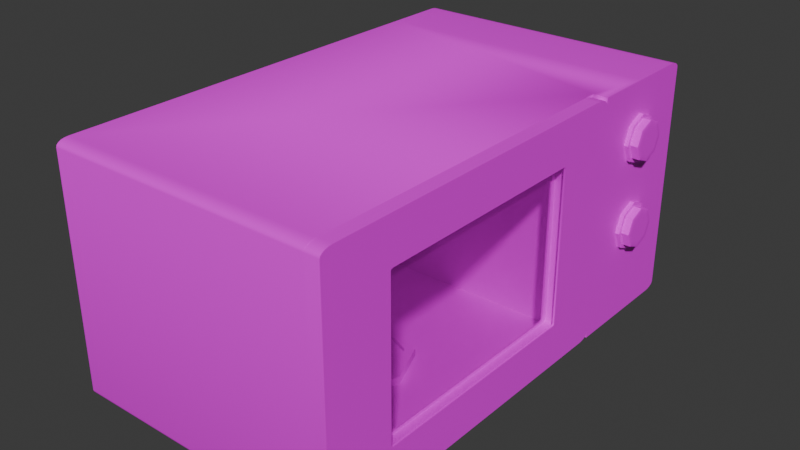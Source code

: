 # Source: microwave.blend  (saved by Blender 4.5.90; exported with 4.5.12 LTS)
import bpy
from mathutils import Matrix  # noqa: F401  (used for matrix-valued properties, if any)

bpy.ops.wm.read_factory_settings(use_empty=True)
scene = bpy.context.scene
scene.name = 'Scene'

# ---- images (referenced by path relative to the original .blend; pixels are not part of the script)
import os
ASSET_DIR = os.environ.get("B2B_ASSET_DIR", "")  # directory of the original .blend (textures are referenced by path, not embedded)
HERE = os.path.dirname(os.path.abspath(__file__))  # packed textures are extracted next to this script under _unpacked/

def load_image(name, relpath, width, height, colorspace="sRGB"):
    """Load a texture the original file referenced (path relative to the .blend, or extracted next to this script)."""
    p = next((c for c in (os.path.join(HERE, relpath), os.path.join(ASSET_DIR, relpath)) if relpath and os.path.exists(c)), "")
    if p:
        img = bpy.data.images.load(p, check_existing=True)
        img.name = name
    else:  # same state as the original file: an image datablock whose file is absent (Cycles renders it pink)
        img = bpy.data.images.new(name, width, height)
        img.source = "FILE"
        img.filepath = "//" + (relpath or name)
    img.colorspace_settings.name = colorspace
    return img
img_white_plastic_png = load_image('white_plastic.png', 'white_plastic.png', 1024, 1024, 'sRGB')
img_black_plastic_png = load_image('black_plastic.png', 'black_plastic.png', 1024, 1024, 'sRGB')

# ---- materials (node trees are filled in below, after node groups)
mat_white_plastic = bpy.data.materials.new('white_plastic')
mat_alpha_black = bpy.data.materials.new('alpha_black')
mat_alpha_black.alpha_threshold = 0.0
mat_alpha_black.roughness = 0.5
mat_alpha_black.line_color = (0.0, 0.0, 0.0, 1.0)
mat_black_plastic = bpy.data.materials.new('black_plastic')

# ---- material node trees
mat_white_plastic.use_nodes = True; mat_white_plastic.node_tree.nodes.clear()
_N = mat_white_plastic.node_tree.nodes; _L = mat_white_plastic.node_tree.links
n0 = _N.new('ShaderNodeBsdfPrincipled'); n0.name = 'Принципиальный BSDF'; n0.location = (-200, 100)
n1 = _N.new('ShaderNodeOutputMaterial'); n1.name = 'Вывод материала'; n1.location = (200, 100)
n2 = _N.new('ShaderNodeTexImage'); n2.name = 'Текстура изображения'; n2.location = (-490, 80)
n2.image = img_white_plastic_png
_L.new(n0.outputs[0], n1.inputs[0])
_L.new(n2.outputs[0], n0.inputs[0])
n1.is_active_output = True
mat_alpha_black.use_nodes = True; mat_alpha_black.node_tree.nodes.clear()
_N = mat_alpha_black.node_tree.nodes; _L = mat_alpha_black.node_tree.links
n0 = _N.new('ShaderNodeOutputMaterial'); n0.name = 'Material Output'; n0.location = (200, 100)
n1 = _N.new('ShaderNodeBsdfPrincipled'); n1.name = 'Principled BSDF'; n1.location = (-200, 100)
n1.inputs[3].default_value = 1.45
n1.inputs[4].default_value = 0.15
n2 = _N.new('ShaderNodeTexImage'); n2.name = 'Текстура изображения'; n2.location = (-490, 80)
n2.image = img_black_plastic_png
_L.new(n1.outputs[0], n0.inputs[0])
_L.new(n2.outputs[0], n1.inputs[0])
n0.is_active_output = True
mat_black_plastic.use_nodes = True; mat_black_plastic.node_tree.nodes.clear()
_N = mat_black_plastic.node_tree.nodes; _L = mat_black_plastic.node_tree.links
n0 = _N.new('ShaderNodeBsdfPrincipled'); n0.name = 'Принципиальный BSDF'; n0.location = (-200, 100)
n1 = _N.new('ShaderNodeOutputMaterial'); n1.name = 'Вывод материала'; n1.location = (200, 100)
n2 = _N.new('ShaderNodeTexImage'); n2.name = 'Текстура изображения'; n2.location = (-490, 80)
n2.image = img_black_plastic_png
_L.new(n0.outputs[0], n1.inputs[0])
_L.new(n2.outputs[0], n0.inputs[0])
n1.is_active_output = True

# ---- world
world_world = bpy.data.worlds.new('World'); scene.world = world_world
world_world.use_nodes = True; world_world.node_tree.nodes.clear()
_N = world_world.node_tree.nodes; _L = world_world.node_tree.links
n0 = _N.new('ShaderNodeOutputWorld'); n0.name = 'World Output'; n0.location = (200, 100)
n1 = _N.new('ShaderNodeBackground'); n1.name = 'Background'; n1.location = (-200, 100)
n1.inputs[0].default_value = (0.05088, 0.05088, 0.05088, 1.0)
_L.new(n1.outputs[0], n0.inputs[0])
n0.is_active_output = True
world_world.color = (0.05088, 0.05088, 0.05088)
world_world.sun_shadow_jitter_overblur = 0.0

# ---- meshes
me_microwave = bpy.data.meshes.new('microwave')
me_microwave.from_pydata([(-0.175, 0.1418, 0.0), (0.175, 0.1418, 0.3), (-0.175, 0.1418, 0.3), (0.175, 0.1418, 0.0), (0.1575, -0.285, 0.2925), (0.1575, -0.285, 0.0075), (0.1575, 0.1268, 0.0075), (0.1575, 0.1268, 0.2925), (0.1575, 0.1418, 0.0), (0.1575, 0.1418, 0.3), (-0.1425, -0.285, 0.2925), (-0.1425, -0.285, 0.0075), (-0.1425, 0.1268, 0.0075), (-0.1425, 0.1268, 0.2925), (0.175, 0.3, 0.2925), (0.175, 0.285, 0.3), (0.175, 0.2993, 0.2948), (0.175, 0.2971, 0.2969), (0.175, 0.2938, 0.2986), (0.175, 0.2896, 0.2996), (0.175, 0.285, 0.0), (0.175, 0.3, 0.0075), (0.175, 0.2896, 0.0003671), (0.175, 0.2938, 0.001432), (0.175, 0.2971, 0.003092), (0.175, 0.2993, 0.005182), (-0.175, 0.285, 0.3), (-0.175, 0.3, 0.2925), (-0.175, 0.2896, 0.2996), (-0.175, 0.2938, 0.2986), (-0.175, 0.2971, 0.2969), (-0.175, 0.2993, 0.2948), (-0.175, 0.3, 0.0075), (-0.175, 0.285, 0.0), (-0.175, 0.2993, 0.005182), (-0.175, 0.2971, 0.003092), (-0.175, 0.2938, 0.001432), (-0.175, 0.2896, 0.0003671), (-0.175, -0.3, 0.2925), (-0.175, -0.285, 0.3), (-0.175, -0.2993, 0.2948), (-0.175, -0.2971, 0.2969), (-0.175, -0.2938, 0.2986), (-0.175, -0.2896, 0.2996), (-0.175, -0.285, 0.0), (-0.175, -0.3, 0.0075), (-0.175, -0.2896, 0.0003671), (-0.175, -0.2938, 0.001432), (-0.175, -0.2971, 0.003092), (-0.175, -0.2993, 0.005182), (0.1575, 0.3, 0.0075), (0.1575, 0.285, 0.0), (0.1575, 0.2993, 0.005182), (0.1575, 0.2971, 0.003092), (0.1575, 0.2938, 0.001432), (0.1575, 0.2896, 0.0003671), (0.1575, 0.3, 0.2925), (0.1575, 0.285, 0.3), (0.1575, 0.2993, 0.2948), (0.1575, 0.2971, 0.2969), (0.1575, 0.2938, 0.2986), (0.1575, 0.2896, 0.2996), (0.1575, -0.3, 0.0075), (0.1575, -0.285, 0.0), (0.1575, -0.2894, 0.005303), (0.1575, -0.2993, 0.005182), (0.1575, -0.2971, 0.003092), (0.1575, -0.2938, 0.001432), (0.1575, -0.2896, 0.0003671), (0.1575, -0.285, 0.3), (0.1575, -0.3, 0.2925), (0.1575, -0.2894, 0.2947), (0.1575, -0.2896, 0.2996), (0.1575, -0.2938, 0.2986), (0.1575, -0.2971, 0.2969), (0.1575, -0.2993, 0.2948), (0.175, 0.2134, 0.3), (0.1575, 0.2134, 0.3), (-0.175, 0.2134, 0.3), (0.175, 0.2134, 0.0), (0.1575, 0.2134, 0.0), (-0.175, 0.2134, 0.0), (-0.001539, -0.004092, 0.0075), (-0.001539, -0.01627, 0.0175), (0.05149, -0.02606, 0.0075), (0.04288, -0.03467, 0.0175), (0.07346, -0.07909, 0.0075), (0.06128, -0.07909, 0.0175), (0.05149, -0.1321, 0.0075), (0.04288, -0.1235, 0.0175), (-0.001539, -0.1541, 0.0075), (-0.001539, -0.1419, 0.0175), (-0.05457, -0.1321, 0.0075), (-0.04596, -0.1235, 0.0175), (-0.07654, -0.07909, 0.0075), (-0.06436, -0.07909, 0.0175), (-0.05457, -0.02606, 0.0075), (-0.04596, -0.03467, 0.0175), (0.05149, -0.02606, 0.0175), (-0.001539, -0.004092, 0.0175), (0.07346, -0.07909, 0.0175), (0.05149, -0.1321, 0.0175), (-0.001539, -0.1541, 0.0175), (-0.05457, -0.1321, 0.0175), (-0.07654, -0.07909, 0.0175), (-0.05457, -0.02606, 0.0175), (0.0314, -0.04615, 0.0125), (-0.001539, -0.0325, 0.0125), (0.04505, -0.07909, 0.0125), (0.0314, -0.112, 0.0125), (-0.001539, -0.1257, 0.0125), (-0.03448, -0.112, 0.0125), (-0.04813, -0.07909, 0.0125), (-0.03448, -0.04615, 0.0125), (0.04288, -0.03467, 0.0125), (-0.001539, -0.01627, 0.0125), (0.06128, -0.07909, 0.0125), (0.04288, -0.1235, 0.0125), (-0.001539, -0.1419, 0.0125), (-0.04596, -0.1235, 0.0125), (-0.06436, -0.07909, 0.0125), (-0.04596, -0.03467, 0.0125), (0.0314, -0.04615, 0.0175), (-0.001539, -0.0325, 0.0175), (0.04505, -0.07909, 0.0175), (0.0314, -0.112, 0.0175), (-0.001539, -0.1257, 0.0175), (-0.03448, -0.112, 0.0175), (-0.04813, -0.07909, 0.0175), (-0.03448, -0.04615, 0.0175), (0.175, 0.2484, 0.23), (0.18, 0.2484, 0.23), (0.175, 0.2396, 0.2088), (0.18, 0.2396, 0.2088), (0.175, 0.2184, 0.2), (0.18, 0.2184, 0.2), (0.175, 0.1972, 0.2088), (0.18, 0.1972, 0.2088), (0.175, 0.1884, 0.23), (0.18, 0.1884, 0.23), (0.175, 0.1972, 0.2512), (0.18, 0.1972, 0.2512), (0.175, 0.2184, 0.26), (0.18, 0.2184, 0.26), (0.175, 0.2396, 0.2512), (0.18, 0.2396, 0.2512), (0.18, 0.2362, 0.2122), (0.18, 0.2435, 0.23), (0.18, 0.2362, 0.2478), (0.18, 0.2184, 0.2551), (0.18, 0.2006, 0.2478), (0.18, 0.1933, 0.23), (0.18, 0.2006, 0.2122), (0.18, 0.2184, 0.2049), (0.19, 0.2293, 0.2191), (0.1892, 0.2362, 0.2122), (0.19, 0.2314, 0.217), (0.1899, 0.2333, 0.2151), (0.1897, 0.2349, 0.2135), (0.1895, 0.2358, 0.2126), (0.1892, 0.2435, 0.23), (0.19, 0.2338, 0.23), (0.1895, 0.2431, 0.23), (0.1897, 0.2417, 0.23), (0.1899, 0.2395, 0.23), (0.19, 0.2368, 0.23), (0.19, 0.2184, 0.2146), (0.1892, 0.2184, 0.2049), (0.19, 0.2184, 0.2116), (0.1899, 0.2184, 0.2089), (0.1897, 0.2184, 0.2067), (0.1895, 0.2184, 0.2053), (0.1892, 0.2362, 0.2478), (0.19, 0.2293, 0.2409), (0.1895, 0.2358, 0.2474), (0.1897, 0.2349, 0.2465), (0.1899, 0.2333, 0.2449), (0.19, 0.2314, 0.243), (0.1892, 0.2184, 0.2551), (0.19, 0.2184, 0.2454), (0.1895, 0.2184, 0.2547), (0.1897, 0.2184, 0.2533), (0.1899, 0.2184, 0.2511), (0.19, 0.2184, 0.2484), (0.1892, 0.2006, 0.2478), (0.19, 0.2075, 0.2409), (0.1895, 0.201, 0.2474), (0.1897, 0.202, 0.2465), (0.1899, 0.2035, 0.2449), (0.19, 0.2054, 0.243), (0.1892, 0.1933, 0.23), (0.19, 0.203, 0.23), (0.1895, 0.1938, 0.23), (0.1897, 0.1951, 0.23), (0.1899, 0.1973, 0.23), (0.19, 0.2, 0.23), (0.1892, 0.2006, 0.2122), (0.19, 0.2075, 0.2191), (0.1895, 0.201, 0.2126), (0.1897, 0.202, 0.2135), (0.1899, 0.2035, 0.2151), (0.19, 0.2054, 0.217), (0.175, 0.2484, 0.12), (0.18, 0.2484, 0.12), (0.175, 0.2396, 0.09879), (0.18, 0.2396, 0.09879), (0.175, 0.2184, 0.09), (0.18, 0.2184, 0.09), (0.175, 0.1972, 0.09879), (0.18, 0.1972, 0.09879), (0.175, 0.1884, 0.12), (0.18, 0.1884, 0.12), (0.175, 0.1972, 0.1412), (0.18, 0.1972, 0.1412), (0.175, 0.2184, 0.15), (0.18, 0.2184, 0.15), (0.175, 0.2396, 0.1412), (0.18, 0.2396, 0.1412), (0.18, 0.2362, 0.1022), (0.18, 0.2435, 0.12), (0.18, 0.2362, 0.1378), (0.18, 0.2184, 0.1451), (0.18, 0.2006, 0.1378), (0.18, 0.1933, 0.12), (0.18, 0.2006, 0.1022), (0.18, 0.2184, 0.09487), (0.19, 0.2293, 0.1091), (0.1892, 0.2362, 0.1022), (0.19, 0.2314, 0.107), (0.1899, 0.2333, 0.1051), (0.1897, 0.2349, 0.1035), (0.1895, 0.2358, 0.1026), (0.1892, 0.2435, 0.12), (0.19, 0.2338, 0.12), (0.1895, 0.2431, 0.12), (0.1897, 0.2417, 0.12), (0.1899, 0.2395, 0.12), (0.19, 0.2368, 0.12), (0.19, 0.2184, 0.1046), (0.1892, 0.2184, 0.09487), (0.19, 0.2184, 0.1016), (0.1899, 0.2184, 0.09889), (0.1897, 0.2184, 0.09673), (0.1895, 0.2184, 0.09535), (0.1892, 0.2362, 0.1378), (0.19, 0.2293, 0.1309), (0.1895, 0.2358, 0.1374), (0.1897, 0.2349, 0.1365), (0.1899, 0.2333, 0.1349), (0.19, 0.2314, 0.133), (0.1892, 0.2184, 0.1451), (0.19, 0.2184, 0.1354), (0.1895, 0.2184, 0.1447), (0.1897, 0.2184, 0.1433), (0.1899, 0.2184, 0.1411), (0.19, 0.2184, 0.1384), (0.1892, 0.2006, 0.1378), (0.19, 0.2075, 0.1309), (0.1895, 0.201, 0.1374), (0.1897, 0.202, 0.1365), (0.1899, 0.2035, 0.1349), (0.19, 0.2054, 0.133), (0.1892, 0.1933, 0.12), (0.19, 0.203, 0.12), (0.1895, 0.1938, 0.12), (0.1897, 0.1951, 0.12), (0.1899, 0.1973, 0.12), (0.19, 0.2, 0.12), (0.1892, 0.2006, 0.1022), (0.19, 0.2075, 0.1091), (0.1895, 0.201, 0.1026), (0.1897, 0.202, 0.1035), (0.1899, 0.2035, 0.1051), (0.19, 0.2054, 0.107)], [], [(1, 9, 8, 3), (8, 9, 2, 0), (6, 7, 13, 12), (7, 6, 8, 9), (12, 13, 10, 11), (4, 5, 11, 10), (7, 4, 10, 13), (5, 6, 12, 11), (62, 65, 64), (65, 66, 64), (66, 67, 64), (67, 68, 64), (68, 63, 64), (69, 72, 71), (72, 73, 71), (73, 74, 71), (74, 75, 71), (75, 70, 71), (51, 33, 37, 55), (55, 37, 36, 54), (54, 36, 35, 53), (53, 35, 34, 52), (52, 34, 32, 50), (69, 39, 43, 72), (72, 43, 42, 73), (73, 42, 41, 74), (74, 41, 40, 75), (75, 40, 38, 70), (57, 15, 19, 61), (61, 19, 18, 60), (60, 18, 17, 59), (59, 17, 16, 58), (58, 16, 14, 56), (20, 51, 55, 22), (22, 55, 54, 23), (23, 54, 53, 24), (24, 53, 52, 25), (25, 52, 50, 21), (44, 63, 68, 46), (46, 68, 67, 47), (47, 67, 66, 48), (48, 66, 65, 49), (49, 65, 62, 45), (26, 57, 61, 28), (28, 61, 60, 29), (29, 60, 59, 30), (30, 59, 58, 31), (31, 58, 56, 27), (79, 76, 1, 3), (50, 56, 14, 21), (76, 77, 9, 1), (79, 3, 8, 80), (32, 27, 56, 50), (0, 2, 78, 26, 28, 29, 30, 31, 27, 32, 34, 35, 36, 37, 33, 81), (78, 2, 9, 77), (81, 80, 8, 0), (44, 46, 47, 48, 49, 45, 38, 40, 41, 42, 43, 39, 2, 0), (62, 70, 38, 45), (9, 2, 39, 69), (0, 8, 63, 44), (6, 5, 64, 63, 8), (5, 4, 71, 70, 62, 64), (4, 7, 9, 69, 71), (26, 78, 77, 57), (15, 57, 77, 76), (33, 51, 80, 81), (20, 79, 80, 51), (14, 16, 17, 18, 19, 15, 76, 79, 20, 22, 23, 24, 25, 21), (82, 99, 98, 84), (84, 98, 100, 86), (86, 100, 101, 88), (88, 101, 102, 90), (90, 102, 103, 92), (92, 103, 104, 94), (93, 91, 118, 119), (94, 104, 105, 96), (96, 105, 99, 82), (82, 84, 86, 88, 90, 92, 94, 96), (83, 85, 98, 99), (85, 87, 100, 98), (87, 89, 101, 100), (89, 91, 102, 101), (91, 93, 103, 102), (93, 95, 104, 103), (95, 97, 105, 104), (97, 83, 99, 105), (109, 108, 124, 125), (89, 87, 116, 117), (85, 83, 115, 114), (83, 97, 121, 115), (95, 93, 119, 120), (91, 89, 117, 118), (87, 85, 114, 116), (97, 95, 120, 121), (107, 106, 114, 115), (106, 108, 116, 114), (108, 109, 117, 116), (109, 110, 118, 117), (110, 111, 119, 118), (111, 112, 120, 119), (112, 113, 121, 120), (113, 107, 115, 121), (122, 123, 129, 128, 127, 126, 125, 124), (106, 107, 123, 122), (107, 113, 129, 123), (112, 111, 127, 128), (110, 109, 125, 126), (108, 106, 122, 124), (113, 112, 128, 129), (111, 110, 126, 127), (130, 131, 133, 132), (132, 133, 135, 134), (134, 135, 137, 136), (136, 137, 139, 138), (138, 139, 141, 140), (140, 141, 143, 142), (142, 143, 145, 144), (144, 145, 131, 130), (130, 132, 134, 136, 138, 140, 142, 144), (133, 131, 147, 146), (131, 145, 148, 147), (145, 143, 149, 148), (143, 141, 150, 149), (141, 139, 151, 150), (139, 137, 152, 151), (137, 135, 153, 152), (135, 133, 146, 153), (155, 160, 162, 159), (159, 162, 163, 158), (158, 163, 164, 157), (157, 164, 165, 156), (156, 165, 161, 154), (167, 155, 159, 171), (171, 159, 158, 170), (170, 158, 157, 169), (169, 157, 156, 168), (168, 156, 154, 166), (160, 172, 174, 162), (162, 174, 175, 163), (163, 175, 176, 164), (164, 176, 177, 165), (165, 177, 173, 161), (172, 178, 180, 174), (174, 180, 181, 175), (175, 181, 182, 176), (176, 182, 183, 177), (177, 183, 179, 173), (178, 184, 186, 180), (180, 186, 187, 181), (181, 187, 188, 182), (182, 188, 189, 183), (183, 189, 185, 179), (184, 190, 192, 186), (186, 192, 193, 187), (187, 193, 194, 188), (188, 194, 195, 189), (189, 195, 191, 185), (190, 196, 198, 192), (192, 198, 199, 193), (193, 199, 200, 194), (194, 200, 201, 195), (195, 201, 197, 191), (196, 167, 171, 198), (198, 171, 170, 199), (199, 170, 169, 200), (200, 169, 168, 201), (201, 168, 166, 197), (154, 161, 173, 179, 185, 191, 197, 166), (153, 146, 155, 167), (146, 147, 160, 155), (147, 148, 172, 160), (152, 153, 167, 196), (148, 149, 178, 172), (149, 150, 184, 178), (150, 151, 190, 184), (151, 152, 196, 190), (202, 203, 205, 204), (204, 205, 207, 206), (206, 207, 209, 208), (208, 209, 211, 210), (210, 211, 213, 212), (212, 213, 215, 214), (214, 215, 217, 216), (216, 217, 203, 202), (202, 204, 206, 208, 210, 212, 214, 216), (205, 203, 219, 218), (203, 217, 220, 219), (217, 215, 221, 220), (215, 213, 222, 221), (213, 211, 223, 222), (211, 209, 224, 223), (209, 207, 225, 224), (207, 205, 218, 225), (227, 232, 234, 231), (231, 234, 235, 230), (230, 235, 236, 229), (229, 236, 237, 228), (228, 237, 233, 226), (239, 227, 231, 243), (243, 231, 230, 242), (242, 230, 229, 241), (241, 229, 228, 240), (240, 228, 226, 238), (232, 244, 246, 234), (234, 246, 247, 235), (235, 247, 248, 236), (236, 248, 249, 237), (237, 249, 245, 233), (244, 250, 252, 246), (246, 252, 253, 247), (247, 253, 254, 248), (248, 254, 255, 249), (249, 255, 251, 245), (250, 256, 258, 252), (252, 258, 259, 253), (253, 259, 260, 254), (254, 260, 261, 255), (255, 261, 257, 251), (256, 262, 264, 258), (258, 264, 265, 259), (259, 265, 266, 260), (260, 266, 267, 261), (261, 267, 263, 257), (262, 268, 270, 264), (264, 270, 271, 265), (265, 271, 272, 266), (266, 272, 273, 267), (267, 273, 269, 263), (268, 239, 243, 270), (270, 243, 242, 271), (271, 242, 241, 272), (272, 241, 240, 273), (273, 240, 238, 269), (226, 233, 245, 251, 257, 263, 269, 238), (225, 218, 227, 239), (218, 219, 232, 227), (219, 220, 244, 232), (224, 225, 239, 268), (220, 221, 250, 244), (221, 222, 256, 250), (222, 223, 262, 256), (223, 224, 268, 262)])
me_microwave.polygons.foreach_set('use_smooth', [1, 1, 1, 1, 1, 1, 1, 1, 1, 1, 1, 1, 1, 1, 1, 1, 1, 1, 1, 1, 1, 1, 1, 1, 1, 1, 1, 1, 1, 1, 1, 1, 1, 1, 1, 1, 1, 1, 1, 1, 1, 1, 1, 1, 1, 1, 1, 1, 1, 1, 1, 1, 1, 1, 1, 1, 1, 1, 1, 1, 1, 1, 1, 1, 1, 1, 1, 1, 1, 1, 1, 1, 1, 1, 1, 1, 1, 1, 1, 1, 1, 1, 1, 1, 1, 1, 1, 1, 1, 1, 1, 1, 1, 1, 1, 1, 1, 1, 1, 1, 1, 1, 1, 1, 1, 1, 1, 1, 1, 1, 0, 0, 0, 0, 0, 0, 0, 0, 0, 0, 0, 0, 0, 0, 0, 0, 0, 0, 0, 0, 0, 0, 0, 0, 0, 0, 0, 0, 0, 0, 0, 0, 0, 0, 0, 0, 0, 0, 0, 0, 0, 0, 0, 0, 0, 0, 0, 0, 0, 0, 0, 0, 0, 0, 0, 0, 0, 0, 0, 0, 0, 0, 0, 0, 0, 0, 0, 0, 0, 0, 0, 0, 0, 0, 0, 0, 0, 0, 0, 0, 0, 0, 0, 0, 0, 0, 0, 0, 0, 0, 0, 0, 0, 0, 0, 0, 0, 0, 0, 0, 0, 0, 0, 0, 0, 0, 0, 0, 0, 0, 0, 0, 0, 0, 0, 0, 0, 0, 0, 0, 0, 0, 0, 0, 0, 0, 0, 0, 0, 0, 0, 0])
_k = set([(0, 44), (0, 81), (1, 3), (1, 9), (1, 76), (2, 39), (2, 78), (3, 8), (3, 79), (4, 5), (4, 7), (4, 10), (5, 6), (5, 11), (6, 7), (6, 12), (7, 13), (8, 63), (9, 69), (10, 11), (10, 13), (11, 12), (12, 13), (14, 16), (14, 21), (15, 19), (15, 76), (16, 17), (17, 18), (18, 19), (20, 22), (20, 79), (21, 25), (22, 23), (23, 24), (24, 25), (26, 28), (26, 78), (27, 31), (27, 32), (28, 29), (29, 30), (30, 31), (32, 34), (33, 37), (33, 81), (34, 35), (35, 36), (36, 37), (38, 40), (38, 45), (39, 43), (40, 41), (41, 42), (42, 43), (44, 46), (45, 49), (46, 47), (47, 48), (48, 49), (62, 65), (62, 70), (63, 68), (65, 66), (66, 67), (67, 68), (69, 72), (70, 75), (72, 73), (73, 74), (74, 75), (82, 84), (82, 96), (83, 85), (83, 97), (84, 86), (85, 87), (86, 88), (87, 89), (88, 90), (89, 91), (90, 92), (91, 93), (92, 94), (93, 95), (94, 96), (95, 97), (98, 99), (98, 100), (99, 105), (100, 101), (101, 102), (102, 103), (103, 104), (104, 105), (106, 107), (106, 108), (107, 113), (108, 109), (109, 110), (110, 111), (111, 112), (112, 113), (114, 115), (114, 116), (115, 121), (116, 117), (117, 118), (118, 119), (119, 120), (120, 121), (122, 123), (122, 124), (123, 129), (124, 125), (125, 126), (126, 127), (127, 128), (128, 129)])
me_microwave.attributes.new('sharp_edge', 'BOOLEAN', 'EDGE').data.foreach_set('value', [ (min(e.vertices), max(e.vertices)) in _k for e in me_microwave.edges])
_uv = me_microwave.uv_layers.new(name='UVMap')
_uv.uv.foreach_set('vector', [0.7132, 0.5339, 0.7132, 0.522, 0.9187, 0.522, 0.9187, 0.5339, 0.9187, 0.522, 0.7132, 0.522, 0.7132, 0.2942, 0.9187, 0.2942, 0.6949, 0.9186, 0.4996, 0.9186, 0.4996, 0.7131, 0.6949, 0.7131, 0.257, 0.7128, 0.4522, 0.7128, 0.4573, 0.7231, 0.2518, 0.7231, 0.9084, 0.2861, 0.7132, 0.2861, 0.7132, 0.004018, 0.9084, 0.004018, 0.2518, 0.7312, 0.4471, 0.7312, 0.4471, 0.9367, 0.2518, 0.9367, 0.7052, 0.4231, 0.7052, 0.7051, 0.4996, 0.7051, 0.4996, 0.4231, 0.2095, 0.4206, 0.2095, 0.7026, 0.004017, 0.7026, 0.004017, 0.4206, 0.4522, 0.4204, 0.4538, 0.4209, 0.4537, 0.4277, 0.4538, 0.4209, 0.4552, 0.4224, 0.4537, 0.4277, 0.4552, 0.4224, 0.4564, 0.4247, 0.4537, 0.4277, 0.4564, 0.4247, 0.4571, 0.4275, 0.4537, 0.4277, 0.4571, 0.4275, 0.4573, 0.4307, 0.4537, 0.4277, 0.2518, 0.4307, 0.2521, 0.4275, 0.2555, 0.4277, 0.2521, 0.4275, 0.2528, 0.4247, 0.2555, 0.4277, 0.2528, 0.4247, 0.2539, 0.4224, 0.2555, 0.4277, 0.2539, 0.4224, 0.2554, 0.4209, 0.2555, 0.4277, 0.2554, 0.4209, 0.257, 0.4204, 0.2555, 0.4277, 0.4796, 0.0139, 0.2518, 0.0139, 0.2518, 0.01072, 0.4796, 0.01072, 0.4796, 0.01072, 0.2518, 0.01072, 0.2518, 0.007835, 0.4796, 0.007835, 0.4796, 0.007835, 0.2518, 0.007835, 0.2518, 0.005524, 0.4796, 0.005524, 0.4796, 0.005524, 0.2518, 0.005524, 0.2518, 0.004017, 0.4796, 0.004017, 0.9116, 0.554, 0.9116, 0.7818, 0.91, 0.7818, 0.91, 0.554, 0.2318, 0.01229, 0.004018, 0.01229, 0.004018, 0.009118, 0.2318, 0.009118, 0.2318, 0.009118, 0.004018, 0.009118, 0.004018, 0.006268, 0.2318, 0.006268, 0.2318, 0.006268, 0.004018, 0.006268, 0.004018, 0.004018, 0.2318, 0.004018, 0.004017, 0.9385, 0.004018, 0.7107, 0.00545, 0.7107, 0.00545, 0.9385, 0.00545, 0.9385, 0.00545, 0.7107, 0.007038, 0.7107, 0.007038, 0.9385, 0.2318, 0.4027, 0.2438, 0.4027, 0.2438, 0.4059, 0.2318, 0.4059, 0.2318, 0.4059, 0.2438, 0.4059, 0.2438, 0.4088, 0.2318, 0.4088, 0.2318, 0.4088, 0.2438, 0.4088, 0.2438, 0.4111, 0.2318, 0.4111, 0.2318, 0.4111, 0.2438, 0.4111, 0.2438, 0.4125, 0.2318, 0.4125, 0.7132, 0.554, 0.7132, 0.542, 0.7148, 0.542, 0.7148, 0.554, 0.4916, 0.0139, 0.4796, 0.0139, 0.4796, 0.01072, 0.4916, 0.01072, 0.4916, 0.01072, 0.4796, 0.01072, 0.4796, 0.007835, 0.4916, 0.007835, 0.4916, 0.007835, 0.4796, 0.007835, 0.4796, 0.005524, 0.4916, 0.005524, 0.4916, 0.005524, 0.4796, 0.005524, 0.4796, 0.004017, 0.4916, 0.004017, 0.9116, 0.542, 0.9116, 0.554, 0.91, 0.554, 0.91, 0.542, 0.2518, 0.4042, 0.4796, 0.4042, 0.4796, 0.4073, 0.2518, 0.4073, 0.2518, 0.4073, 0.4796, 0.4073, 0.4796, 0.4102, 0.2518, 0.4102, 0.2518, 0.4102, 0.4796, 0.4102, 0.4796, 0.4124, 0.2518, 0.4124, 0.2053, 0.7107, 0.2053, 0.9385, 0.2039, 0.9385, 0.2039, 0.7107, 0.2039, 0.7107, 0.2039, 0.9385, 0.2023, 0.9385, 0.2023, 0.7107, 0.004018, 0.4027, 0.2318, 0.4027, 0.2318, 0.4059, 0.004018, 0.4059, 0.004018, 0.4059, 0.2318, 0.4059, 0.2318, 0.4088, 0.004018, 0.4088, 0.004018, 0.4088, 0.2318, 0.4088, 0.2318, 0.4111, 0.004018, 0.4111, 0.004018, 0.4111, 0.2318, 0.4111, 0.2318, 0.4125, 0.004018, 0.4125, 0.7132, 0.7818, 0.7132, 0.554, 0.7148, 0.554, 0.7148, 0.7818, 0.7725, 0.9953, 0.7725, 0.7898, 0.8216, 0.7898, 0.8216, 0.9953, 0.91, 0.554, 0.7148, 0.554, 0.7148, 0.542, 0.91, 0.542, 0.2438, 0.3537, 0.2318, 0.3537, 0.2318, 0.3046, 0.2438, 0.3046, 0.4916, 0.06292, 0.4916, 0.1119, 0.4796, 0.1119, 0.4796, 0.06292, 0.91, 0.7818, 0.7148, 0.7818, 0.7148, 0.554, 0.91, 0.554, 0.7052, 0.1124, 0.4996, 0.1124, 0.4996, 0.06334, 0.4996, 0.01429, 0.4999, 0.01112, 0.5006, 0.008253, 0.5018, 0.00598, 0.5032, 0.00452, 0.5048, 0.004018, 0.7, 0.004018, 0.7016, 0.00452, 0.703, 0.00598, 0.7042, 0.008253, 0.7049, 0.01112, 0.7052, 0.01429, 0.7052, 0.06334, 0.004018, 0.3537, 0.004018, 0.3046, 0.2318, 0.3046, 0.2318, 0.3537, 0.2518, 0.06292, 0.4796, 0.06292, 0.4796, 0.1119, 0.2518, 0.1119, 0.7052, 0.4048, 0.7049, 0.408, 0.7042, 0.4108, 0.703, 0.4131, 0.7016, 0.4146, 0.7, 0.4151, 0.5048, 0.4151, 0.5032, 0.4146, 0.5018, 0.4131, 0.5006, 0.4108, 0.4999, 0.408, 0.4996, 0.4048, 0.4996, 0.1124, 0.7052, 0.1124, 0.2023, 0.9385, 0.007038, 0.9385, 0.007038, 0.7107, 0.2023, 0.7107, 0.2318, 0.3046, 0.004018, 0.3046, 0.004018, 0.01229, 0.2318, 0.01229, 0.2518, 0.1119, 0.4796, 0.1119, 0.4796, 0.4042, 0.2518, 0.4042, 0.4522, 0.7128, 0.4522, 0.4307, 0.4537, 0.4277, 0.4573, 0.4307, 0.4573, 0.7231, 0.4522, 0.4307, 0.257, 0.4307, 0.2555, 0.4277, 0.257, 0.4204, 0.4522, 0.4204, 0.4537, 0.4277, 0.257, 0.4307, 0.257, 0.7128, 0.2518, 0.7231, 0.2518, 0.4307, 0.2555, 0.4277, 0.004018, 0.4027, 0.004018, 0.3537, 0.2318, 0.3537, 0.2318, 0.4027, 0.2438, 0.4027, 0.2318, 0.4027, 0.2318, 0.3537, 0.2438, 0.3537, 0.2518, 0.0139, 0.4796, 0.0139, 0.4796, 0.06292, 0.2518, 0.06292, 0.4916, 0.0139, 0.4916, 0.06292, 0.4796, 0.06292, 0.4796, 0.0139, 0.7132, 0.7949, 0.7137, 0.7933, 0.7152, 0.7919, 0.7174, 0.7908, 0.7203, 0.79, 0.7235, 0.7898, 0.7725, 0.7898, 0.7725, 0.9953, 0.7235, 0.9953, 0.7203, 0.9951, 0.7174, 0.9943, 0.7152, 0.9932, 0.7137, 0.9918, 0.7132, 0.9902, 0.2176, 0.4569, 0.2244, 0.4569, 0.2244, 0.4932, 0.2176, 0.4932, 0.4722, 0.4931, 0.4654, 0.4931, 0.4654, 0.4568, 0.4722, 0.4568, 0.4722, 0.4568, 0.4654, 0.4568, 0.4654, 0.4204, 0.4722, 0.4204, 0.2325, 0.4206, 0.2393, 0.4206, 0.2393, 0.4569, 0.2325, 0.4569, 0.2325, 0.4569, 0.2393, 0.4569, 0.2393, 0.4932, 0.2325, 0.4932, 0.4871, 0.4931, 0.4803, 0.4931, 0.4803, 0.4568, 0.4871, 0.4568, 0.4803, 0.562, 0.4803, 0.5316, 0.4837, 0.5316, 0.4837, 0.562, 0.4871, 0.4568, 0.4803, 0.4568, 0.4803, 0.4204, 0.4871, 0.4204, 0.2176, 0.4206, 0.2244, 0.4206, 0.2244, 0.4569, 0.2176, 0.4569, 0.8296, 0.9206, 0.8574, 0.8928, 0.8967, 0.8928, 0.9245, 0.9206, 0.9245, 0.9599, 0.8967, 0.9877, 0.8574, 0.9877, 0.8296, 0.9599, 0.8373, 0.8537, 0.8606, 0.877, 0.8574, 0.8847, 0.8296, 0.8569, 0.8606, 0.877, 0.8935, 0.877, 0.8967, 0.8847, 0.8574, 0.8847, 0.8935, 0.877, 0.9168, 0.8537, 0.9245, 0.8569, 0.8967, 0.8847, 0.9168, 0.8537, 0.9168, 0.8208, 0.9245, 0.8176, 0.9245, 0.8569, 0.9168, 0.8208, 0.8935, 0.7975, 0.8967, 0.7898, 0.9245, 0.8176, 0.8935, 0.7975, 0.8606, 0.7975, 0.8574, 0.7898, 0.8967, 0.7898, 0.8606, 0.7975, 0.8373, 0.8208, 0.8296, 0.8176, 0.8574, 0.7898, 0.8373, 0.8208, 0.8373, 0.8537, 0.8296, 0.8569, 0.8296, 0.8176, 0.4722, 0.57, 0.4722, 0.5926, 0.4688, 0.5926, 0.4688, 0.57, 0.2359, 0.5621, 0.2359, 0.5317, 0.2393, 0.5317, 0.2393, 0.5621, 0.4688, 0.562, 0.4688, 0.5316, 0.4722, 0.5316, 0.4722, 0.562, 0.4688, 0.5316, 0.4688, 0.5011, 0.4722, 0.5011, 0.4722, 0.5316, 0.2278, 0.5317, 0.2278, 0.5621, 0.2244, 0.5621, 0.2244, 0.5317, 0.4803, 0.5316, 0.4803, 0.5011, 0.4837, 0.5011, 0.4837, 0.5316, 0.2359, 0.5317, 0.2359, 0.5013, 0.2393, 0.5013, 0.2393, 0.5317, 0.2278, 0.5013, 0.2278, 0.5317, 0.2244, 0.5317, 0.2244, 0.5013, 0.9267, 0.05599, 0.944, 0.07326, 0.9398, 0.08354, 0.9165, 0.06025, 0.944, 0.07326, 0.9684, 0.07326, 0.9727, 0.08354, 0.9398, 0.08354, 0.9684, 0.07326, 0.9857, 0.05599, 0.996, 0.06025, 0.9727, 0.08354, 0.9857, 0.05599, 0.9857, 0.03157, 0.996, 0.02731, 0.996, 0.06025, 0.9857, 0.03157, 0.9684, 0.01429, 0.9727, 0.004018, 0.996, 0.02731, 0.9684, 0.01429, 0.944, 0.01429, 0.9398, 0.004018, 0.9727, 0.004018, 0.944, 0.01429, 0.9267, 0.03157, 0.9165, 0.02731, 0.9398, 0.004018, 0.9267, 0.03157, 0.9267, 0.05599, 0.9165, 0.06025, 0.9165, 0.02731, 0.9337, 0.1505, 0.9165, 0.1333, 0.9165, 0.1088, 0.9337, 0.09157, 0.9582, 0.09158, 0.9754, 0.1089, 0.9754, 0.1333, 0.9582, 0.1505, 0.4837, 0.57, 0.4837, 0.5926, 0.4803, 0.5926, 0.4803, 0.57, 0.4837, 0.5926, 0.4837, 0.6152, 0.4803, 0.6152, 0.4803, 0.5926, 0.2278, 0.5927, 0.2278, 0.6153, 0.2244, 0.6153, 0.2244, 0.5927, 0.2393, 0.5927, 0.2393, 0.6153, 0.2359, 0.6153, 0.2359, 0.5927, 0.4722, 0.5926, 0.4722, 0.6152, 0.4688, 0.6152, 0.4688, 0.5926, 0.2278, 0.5702, 0.2278, 0.5927, 0.2244, 0.5927, 0.2244, 0.5702, 0.2393, 0.5702, 0.2393, 0.5927, 0.2359, 0.5927, 0.2359, 0.5702, 0.2273, 0.7026, 0.2308, 0.7026, 0.2308, 0.7172, 0.2273, 0.7172, 0.2388, 0.7346, 0.2422, 0.7346, 0.2422, 0.7494, 0.2388, 0.7494, 0.2388, 0.7494, 0.2422, 0.7494, 0.2422, 0.7637, 0.2388, 0.7637, 0.2422, 0.6524, 0.2388, 0.6524, 0.2388, 0.6379, 0.2422, 0.6379, 0.2422, 0.6379, 0.2388, 0.6379, 0.2388, 0.6233, 0.2422, 0.6233, 0.2133, 0.7107, 0.2168, 0.7107, 0.2168, 0.7251, 0.2133, 0.7251, 0.2133, 0.7251, 0.2168, 0.7251, 0.2168, 0.7397, 0.2133, 0.7397, 0.2273, 0.6881, 0.2308, 0.6881, 0.2308, 0.7026, 0.2273, 0.7026, 0.9576, 0.6148, 0.9465, 0.626, 0.9308, 0.626, 0.9196, 0.6148, 0.9196, 0.5991, 0.9308, 0.588, 0.9465, 0.588, 0.9576, 0.5991, 0.9225, 0.2428, 0.9165, 0.2283, 0.9198, 0.2283, 0.9248, 0.2404, 0.9165, 0.2283, 0.9225, 0.2137, 0.9248, 0.2161, 0.9198, 0.2283, 0.9225, 0.2137, 0.937, 0.2077, 0.937, 0.2111, 0.9248, 0.2161, 0.937, 0.2077, 0.9516, 0.2137, 0.9492, 0.2161, 0.937, 0.2111, 0.9516, 0.2137, 0.9576, 0.2283, 0.9542, 0.2283, 0.9492, 0.2161, 0.9576, 0.2283, 0.9516, 0.2428, 0.9492, 0.2404, 0.9542, 0.2283, 0.9516, 0.2428, 0.937, 0.2488, 0.937, 0.2455, 0.9492, 0.2404, 0.937, 0.2488, 0.9225, 0.2428, 0.9248, 0.2404, 0.937, 0.2455, 0.4601, 0.7787, 0.4723, 0.7736, 0.4723, 0.7739, 0.4604, 0.7789, 0.4604, 0.7789, 0.4723, 0.7739, 0.4723, 0.7749, 0.461, 0.7796, 0.461, 0.7796, 0.4723, 0.7749, 0.4723, 0.7764, 0.4621, 0.7806, 0.4621, 0.7806, 0.4723, 0.7764, 0.4723, 0.7782, 0.4634, 0.7819, 0.4634, 0.7819, 0.4723, 0.7782, 0.4723, 0.7803, 0.4649, 0.7834, 0.4551, 0.7908, 0.4601, 0.7787, 0.4604, 0.7789, 0.4554, 0.7908, 0.4554, 0.7908, 0.4604, 0.7789, 0.461, 0.7796, 0.4564, 0.7908, 0.4564, 0.7908, 0.461, 0.7796, 0.4621, 0.7806, 0.4579, 0.7908, 0.4579, 0.7908, 0.4621, 0.7806, 0.4634, 0.7819, 0.4597, 0.7908, 0.4597, 0.7908, 0.4634, 0.7819, 0.4649, 0.7834, 0.4618, 0.7908, 0.4723, 0.7736, 0.4845, 0.7787, 0.4843, 0.7789, 0.4723, 0.7739, 0.4723, 0.7739, 0.4843, 0.7789, 0.4836, 0.7796, 0.4723, 0.7749, 0.4723, 0.7749, 0.4836, 0.7796, 0.4825, 0.7806, 0.4723, 0.7764, 0.4723, 0.7764, 0.4825, 0.7806, 0.4812, 0.7819, 0.4723, 0.7782, 0.4723, 0.7782, 0.4812, 0.7819, 0.4798, 0.7834, 0.4723, 0.7803, 0.4845, 0.7787, 0.4895, 0.7908, 0.4892, 0.7908, 0.4843, 0.7789, 0.4843, 0.7789, 0.4892, 0.7908, 0.4883, 0.7908, 0.4836, 0.7796, 0.4836, 0.7796, 0.4883, 0.7908, 0.4868, 0.7908, 0.4825, 0.7806, 0.4825, 0.7806, 0.4868, 0.7908, 0.4849, 0.7908, 0.4812, 0.7819, 0.4812, 0.7819, 0.4849, 0.7908, 0.4829, 0.7908, 0.4798, 0.7834, 0.4895, 0.7908, 0.4845, 0.803, 0.4843, 0.8028, 0.4892, 0.7908, 0.4892, 0.7908, 0.4843, 0.8028, 0.4836, 0.8021, 0.4883, 0.7908, 0.4883, 0.7908, 0.4836, 0.8021, 0.4825, 0.8011, 0.4868, 0.7908, 0.4868, 0.7908, 0.4825, 0.8011, 0.4812, 0.7997, 0.4849, 0.7908, 0.4849, 0.7908, 0.4812, 0.7997, 0.4798, 0.7983, 0.4829, 0.7908, 0.4845, 0.803, 0.4723, 0.808, 0.4723, 0.8077, 0.4843, 0.8028, 0.4843, 0.8028, 0.4723, 0.8077, 0.4723, 0.8068, 0.4836, 0.8021, 0.4836, 0.8021, 0.4723, 0.8068, 0.4723, 0.8053, 0.4825, 0.8011, 0.4825, 0.8011, 0.4723, 0.8053, 0.4723, 0.8034, 0.4812, 0.7997, 0.4812, 0.7997, 0.4723, 0.8034, 0.4723, 0.8014, 0.4798, 0.7983, 0.4723, 0.808, 0.4601, 0.803, 0.4604, 0.8028, 0.4723, 0.8077, 0.4723, 0.8077, 0.4604, 0.8028, 0.461, 0.8021, 0.4723, 0.8068, 0.4723, 0.8068, 0.461, 0.8021, 0.4621, 0.8011, 0.4723, 0.8053, 0.4723, 0.8053, 0.4621, 0.8011, 0.4634, 0.7997, 0.4723, 0.8034, 0.4723, 0.8034, 0.4634, 0.7997, 0.4649, 0.7983, 0.4723, 0.8014, 0.4601, 0.803, 0.4551, 0.7908, 0.4554, 0.7908, 0.4604, 0.8028, 0.4604, 0.8028, 0.4554, 0.7908, 0.4564, 0.7908, 0.461, 0.8021, 0.461, 0.8021, 0.4564, 0.7908, 0.4579, 0.7908, 0.4621, 0.8011, 0.4621, 0.8011, 0.4579, 0.7908, 0.4597, 0.7908, 0.4634, 0.7997, 0.4634, 0.7997, 0.4597, 0.7908, 0.4618, 0.7908, 0.4649, 0.7983, 0.4649, 0.7834, 0.4723, 0.7803, 0.4798, 0.7834, 0.4829, 0.7908, 0.4798, 0.7983, 0.4723, 0.8014, 0.4649, 0.7983, 0.4618, 0.7908, 0.4688, 0.7003, 0.4688, 0.688, 0.4751, 0.688, 0.4751, 0.7003, 0.2244, 0.6477, 0.2244, 0.6355, 0.2308, 0.6355, 0.2308, 0.6477, 0.2244, 0.6355, 0.2244, 0.6233, 0.2308, 0.6233, 0.2308, 0.6355, 0.4688, 0.7123, 0.4688, 0.7003, 0.4751, 0.7003, 0.4751, 0.7123, 0.4688, 0.6799, 0.4688, 0.6677, 0.4751, 0.6677, 0.4751, 0.6799, 0.4688, 0.6677, 0.4688, 0.6556, 0.4751, 0.6556, 0.4751, 0.6677, 0.4895, 0.6556, 0.4895, 0.6678, 0.4832, 0.6678, 0.4832, 0.6556, 0.4895, 0.6678, 0.4895, 0.6799, 0.4832, 0.6799, 0.4832, 0.6678, 0.2388, 0.675, 0.2422, 0.675, 0.2422, 0.6895, 0.2388, 0.6895, 0.2133, 0.7478, 0.2168, 0.7478, 0.2168, 0.7625, 0.2133, 0.7625, 0.2133, 0.7625, 0.2168, 0.7625, 0.2168, 0.7768, 0.2133, 0.7768, 0.2422, 0.7266, 0.2388, 0.7266, 0.2388, 0.7121, 0.2422, 0.7121, 0.2422, 0.7121, 0.2388, 0.7121, 0.2388, 0.6975, 0.2422, 0.6975, 0.2273, 0.7252, 0.2308, 0.7252, 0.2308, 0.7396, 0.2273, 0.7396, 0.2273, 0.7396, 0.2308, 0.7396, 0.2308, 0.7543, 0.2273, 0.7543, 0.2388, 0.6604, 0.2422, 0.6604, 0.2422, 0.675, 0.2388, 0.675, 0.9576, 0.5688, 0.9465, 0.58, 0.9308, 0.58, 0.9196, 0.5688, 0.9196, 0.5531, 0.9308, 0.542, 0.9465, 0.542, 0.9576, 0.5531, 0.9225, 0.1937, 0.9165, 0.1791, 0.9198, 0.1791, 0.9248, 0.1913, 0.9165, 0.1791, 0.9225, 0.1646, 0.9248, 0.167, 0.9198, 0.1791, 0.9225, 0.1646, 0.937, 0.1586, 0.937, 0.1619, 0.9248, 0.167, 0.937, 0.1586, 0.9516, 0.1646, 0.9492, 0.167, 0.937, 0.1619, 0.9516, 0.1646, 0.9576, 0.1791, 0.9542, 0.1791, 0.9492, 0.167, 0.9576, 0.1791, 0.9516, 0.1937, 0.9492, 0.1913, 0.9542, 0.1791, 0.9516, 0.1937, 0.937, 0.1997, 0.937, 0.1963, 0.9492, 0.1913, 0.937, 0.1997, 0.9225, 0.1937, 0.9248, 0.1913, 0.937, 0.1963, 0.4601, 0.7362, 0.4723, 0.7312, 0.4723, 0.7315, 0.4604, 0.7364, 0.4604, 0.7364, 0.4723, 0.7315, 0.4723, 0.7324, 0.461, 0.7371, 0.461, 0.7371, 0.4723, 0.7324, 0.4723, 0.7339, 0.4621, 0.7381, 0.4621, 0.7381, 0.4723, 0.7339, 0.4723, 0.7358, 0.4634, 0.7395, 0.4634, 0.7395, 0.4723, 0.7358, 0.4723, 0.7378, 0.4649, 0.7409, 0.4551, 0.7484, 0.4601, 0.7362, 0.4604, 0.7364, 0.4554, 0.7484, 0.4554, 0.7484, 0.4604, 0.7364, 0.461, 0.7371, 0.4564, 0.7484, 0.4564, 0.7484, 0.461, 0.7371, 0.4621, 0.7381, 0.4579, 0.7484, 0.4579, 0.7484, 0.4621, 0.7381, 0.4634, 0.7395, 0.4597, 0.7484, 0.4597, 0.7484, 0.4634, 0.7395, 0.4649, 0.7409, 0.4618, 0.7484, 0.4723, 0.7312, 0.4845, 0.7362, 0.4843, 0.7364, 0.4723, 0.7315, 0.4723, 0.7315, 0.4843, 0.7364, 0.4836, 0.7371, 0.4723, 0.7324, 0.4723, 0.7324, 0.4836, 0.7371, 0.4825, 0.7381, 0.4723, 0.7339, 0.4723, 0.7339, 0.4825, 0.7381, 0.4812, 0.7395, 0.4723, 0.7358, 0.4723, 0.7358, 0.4812, 0.7395, 0.4798, 0.7409, 0.4723, 0.7378, 0.4845, 0.7362, 0.4895, 0.7484, 0.4892, 0.7484, 0.4843, 0.7364, 0.4843, 0.7364, 0.4892, 0.7484, 0.4883, 0.7484, 0.4836, 0.7371, 0.4836, 0.7371, 0.4883, 0.7484, 0.4868, 0.7484, 0.4825, 0.7381, 0.4825, 0.7381, 0.4868, 0.7484, 0.4849, 0.7484, 0.4812, 0.7395, 0.4812, 0.7395, 0.4849, 0.7484, 0.4829, 0.7484, 0.4798, 0.7409, 0.4895, 0.7484, 0.4845, 0.7605, 0.4843, 0.7603, 0.4892, 0.7484, 0.4892, 0.7484, 0.4843, 0.7603, 0.4836, 0.7596, 0.4883, 0.7484, 0.4883, 0.7484, 0.4836, 0.7596, 0.4825, 0.7586, 0.4868, 0.7484, 0.4868, 0.7484, 0.4825, 0.7586, 0.4812, 0.7573, 0.4849, 0.7484, 0.4849, 0.7484, 0.4812, 0.7573, 0.4798, 0.7558, 0.4829, 0.7484, 0.4845, 0.7605, 0.4723, 0.7656, 0.4723, 0.7653, 0.4843, 0.7603, 0.4843, 0.7603, 0.4723, 0.7653, 0.4723, 0.7643, 0.4836, 0.7596, 0.4836, 0.7596, 0.4723, 0.7643, 0.4723, 0.7628, 0.4825, 0.7586, 0.4825, 0.7586, 0.4723, 0.7628, 0.4723, 0.761, 0.4812, 0.7573, 0.4812, 0.7573, 0.4723, 0.761, 0.4723, 0.7589, 0.4798, 0.7558, 0.4723, 0.7656, 0.4601, 0.7605, 0.4604, 0.7603, 0.4723, 0.7653, 0.4723, 0.7653, 0.4604, 0.7603, 0.461, 0.7596, 0.4723, 0.7643, 0.4723, 0.7643, 0.461, 0.7596, 0.4621, 0.7586, 0.4723, 0.7628, 0.4723, 0.7628, 0.4621, 0.7586, 0.4634, 0.7573, 0.4723, 0.761, 0.4723, 0.761, 0.4634, 0.7573, 0.4649, 0.7558, 0.4723, 0.7589, 0.4601, 0.7605, 0.4551, 0.7484, 0.4554, 0.7484, 0.4604, 0.7603, 0.4604, 0.7603, 0.4554, 0.7484, 0.4564, 0.7484, 0.461, 0.7596, 0.461, 0.7596, 0.4564, 0.7484, 0.4579, 0.7484, 0.4621, 0.7586, 0.4621, 0.7586, 0.4579, 0.7484, 0.4597, 0.7484, 0.4634, 0.7573, 0.4634, 0.7573, 0.4597, 0.7484, 0.4618, 0.7484, 0.4649, 0.7558, 0.4649, 0.7409, 0.4723, 0.7378, 0.4798, 0.7409, 0.4829, 0.7484, 0.4798, 0.7558, 0.4723, 0.7589, 0.4649, 0.7558, 0.4618, 0.7484, 0.4832, 0.7003, 0.4832, 0.688, 0.4895, 0.688, 0.4895, 0.7003, 0.4688, 0.6476, 0.4688, 0.6354, 0.4751, 0.6354, 0.4751, 0.6476, 0.4688, 0.6354, 0.4688, 0.6232, 0.4751, 0.6232, 0.4751, 0.6354, 0.4832, 0.7123, 0.4832, 0.7003, 0.4895, 0.7003, 0.4895, 0.7123, 0.2244, 0.6801, 0.2244, 0.6678, 0.2308, 0.6678, 0.2308, 0.6801, 0.2244, 0.6678, 0.2244, 0.6557, 0.2308, 0.6557, 0.2308, 0.6678, 0.4895, 0.6232, 0.4895, 0.6354, 0.4832, 0.6354, 0.4832, 0.6232, 0.4895, 0.6354, 0.4895, 0.6476, 0.4832, 0.6476, 0.4832, 0.6354])
me_microwave.materials.append(mat_white_plastic)
me_microwave.use_mirror_vertex_groups = False
me_microwave.auto_texspace = False
me_microwave.update()
me_door = bpy.data.meshes.new('door')
me_door.from_pydata([(0.1, 0.05, 1.0), (0.1, 0.0, 0.95), (0.1, 0.03455, 0.9976), (0.1, 0.02061, 0.9905), (0.1, 0.009549, 0.9794), (0.1, 0.002447, 0.9655), (0.1, 0.0, -0.95), (0.1, 0.05, -1.0), (0.1, 0.002447, -0.9655), (0.1, 0.009549, -0.9794), (0.1, 0.02061, -0.9905), (0.1, 0.03455, -0.9976), (-5.96e-08, 0.0, 0.95), (-5.96e-08, 0.05, 1.0), (-5.96e-08, 0.002447, 0.9655), (-5.96e-08, 0.009549, 0.9794), (-5.96e-08, 0.02061, 0.9905), (-5.96e-08, 0.03455, 0.9976), (-5.96e-08, 0.05, -1.0), (-5.96e-08, 0.0, -0.95), (-5.96e-08, 0.03455, -0.9976), (-5.96e-08, 0.02061, -0.9905), (-5.96e-08, 0.009549, -0.9794), (-5.96e-08, 0.002447, -0.9655), (0.1, 1.367, 0.95), (0.1, 1.317, 1.0), (0.1, 1.365, 0.9629), (0.1, 1.36, 0.975), (0.1, 1.352, 0.9854), (0.1, 1.342, 0.9933), (0.1, 1.33, 0.9983), (0.1, 1.317, -1.0), (0.1, 1.367, -0.95), (0.1, 1.33, -0.9983), (0.1, 1.342, -0.9933), (0.1, 1.352, -0.9854), (0.1, 1.36, -0.975), (0.1, 1.365, -0.9629), (-5.96e-08, 1.367, -0.95), (-5.96e-08, 1.317, -1.0), (-5.96e-08, 1.365, -0.9629), (-5.96e-08, 1.36, -0.975), (-5.96e-08, 1.352, -0.9854), (-5.96e-08, 1.342, -0.9933), (-5.96e-08, 1.33, -0.9983), (-5.96e-08, 1.317, 1.0), (-5.96e-08, 1.367, 0.95), (-5.96e-08, 1.33, 0.9983), (-5.96e-08, 1.342, 0.9933), (-5.96e-08, 1.352, 0.9854), (-5.96e-08, 1.36, 0.975), (-5.96e-08, 1.365, 0.9629), (0.1, 1.141, -0.686), (0.1, 1.147, -0.6852), (0.1, 1.152, -0.6831), (0.1, 1.157, -0.6798), (0.1, 1.16, -0.6754), (0.1, 1.162, -0.6704), (0.1, 1.163, -0.6641), (0.1, 1.163, 0.6641), (0.1, 1.162, 0.6704), (0.1, 1.16, 0.6754), (0.1, 1.157, 0.6798), (0.1, 1.152, 0.6831), (0.1, 1.147, 0.6852), (0.1, 1.141, 0.686), (0.1, 0.2562, 0.686), (0.1, 0.2486, 0.6848), (0.1, 0.2428, 0.6818), (0.1, 0.2382, 0.6772), (0.1, 0.2353, 0.6714), (0.1, 0.2341, 0.6639), (0.1, 0.2341, -0.6639), (0.1, 0.2353, -0.6714), (0.1, 0.2382, -0.6772), (0.1, 0.2428, -0.6818), (0.1, 0.2486, -0.6848), (0.1, 0.2562, -0.686), (-4.172e-08, 0.2562, -0.686), (-4.172e-08, 0.2486, -0.6848), (-4.172e-08, 0.2428, -0.6818), (-4.172e-08, 0.2382, -0.6772), (-4.172e-08, 0.2353, -0.6714), (-4.172e-08, 0.2341, -0.6639), (-4.172e-08, 0.2341, 0.6639), (-4.172e-08, 0.2353, 0.6714), (-4.172e-08, 0.2382, 0.6772), (-4.172e-08, 0.2428, 0.6818), (-4.172e-08, 0.2486, 0.6848), (-4.172e-08, 0.2562, 0.686), (-4.172e-08, 1.141, 0.686), (-4.172e-08, 1.147, 0.6852), (-4.172e-08, 1.152, 0.6831), (-4.172e-08, 1.156, 0.6798), (-4.172e-08, 1.16, 0.6754), (-4.172e-08, 1.162, 0.6704), (-4.172e-08, 1.163, 0.6641), (-4.172e-08, 1.163, -0.6641), (-4.172e-08, 1.162, -0.6704), (-4.172e-08, 1.16, -0.6754), (-4.172e-08, 1.156, -0.6798), (-4.172e-08, 1.152, -0.6831), (-4.172e-08, 1.147, -0.6852), (-4.172e-08, 1.141, -0.686), (0.1, 1.12, -0.6422), (0.1, 1.124, -0.6417), (0.1, 1.126, -0.6406), (0.1, 1.129, -0.639), (0.1, 1.13, -0.6369), (0.1, 1.131, -0.6344), (0.1, 1.132, -0.6303), (0.1, 1.132, 0.6303), (0.1, 1.131, 0.6344), (0.1, 1.13, 0.6369), (0.1, 1.129, 0.639), (0.1, 1.126, 0.6406), (0.1, 1.124, 0.6417), (0.1, 1.12, 0.6422), (0.1, 0.2808, 0.6422), (0.1, 0.2758, 0.6414), (0.1, 0.273, 0.64), (0.1, 0.2707, 0.6377), (0.1, 0.2693, 0.6349), (0.1, 0.2685, 0.63), (0.1, 0.2685, -0.63), (0.1, 0.2693, -0.6349), (0.1, 0.2707, -0.6377), (0.1, 0.273, -0.64), (0.1, 0.2758, -0.6414), (0.1, 0.2808, -0.6422), (-3.964e-08, 0.2808, -0.6422), (-3.964e-08, 0.2758, -0.6414), (-3.964e-08, 0.273, -0.64), (-3.964e-08, 0.2707, -0.6377), (-3.964e-08, 0.2693, -0.6349), (-3.964e-08, 0.2685, -0.63), (-3.964e-08, 0.2685, 0.63), (-3.964e-08, 0.2693, 0.6349), (-3.964e-08, 0.2707, 0.6377), (-3.964e-08, 0.273, 0.64), (-3.964e-08, 0.2758, 0.6414), (-3.964e-08, 0.2808, 0.6422), (-3.964e-08, 1.12, 0.6422), (-3.964e-08, 1.124, 0.6417), (-3.964e-08, 1.126, 0.6406), (-3.964e-08, 1.129, 0.639), (-3.964e-08, 1.13, 0.6369), (-3.964e-08, 1.131, 0.6344), (-3.964e-08, 1.132, 0.6303), (-3.964e-08, 1.132, -0.6303), (-3.964e-08, 1.131, -0.6344), (-3.964e-08, 1.13, -0.6369), (-3.964e-08, 1.129, -0.639), (-3.964e-08, 1.126, -0.6406), (-3.964e-08, 1.124, -0.6417), (-3.964e-08, 1.12, -0.6422), (0.01143, 0.2758, -0.6414), (0.01143, 0.2808, -0.6422), (0.01143, 1.12, -0.6422), (0.01143, 0.273, -0.64), (0.01143, 0.2707, -0.6377), (0.01143, 0.2693, -0.6349), (0.01143, 0.2685, -0.63), (0.01143, 0.2685, 0.63), (0.01143, 0.2693, 0.6349), (0.01143, 0.2707, 0.6377), (0.01143, 0.273, 0.64), (0.01143, 0.2758, 0.6414), (0.01143, 0.2808, 0.6422), (0.01143, 1.12, 0.6422), (0.01143, 1.124, 0.6417), (0.01143, 1.126, 0.6406), (0.01143, 1.129, 0.639), (0.01143, 1.13, 0.6369), (0.01143, 1.131, 0.6344), (0.01143, 1.132, 0.6303), (0.01143, 1.132, -0.6303), (0.01143, 1.131, -0.6344), (0.01143, 1.13, -0.6369), (0.01143, 1.129, -0.639), (0.01143, 1.126, -0.6406), (0.01143, 1.124, -0.6417), (0.08857, 1.124, -0.6417), (0.08857, 1.12, -0.6422), (0.08857, 0.2808, -0.6422), (0.08857, 1.126, -0.6406), (0.08857, 1.129, -0.639), (0.08857, 1.13, -0.6369), (0.08857, 1.131, -0.6344), (0.08857, 1.132, -0.6303), (0.08857, 1.132, 0.6303), (0.08857, 1.131, 0.6344), (0.08857, 1.13, 0.6369), (0.08857, 1.129, 0.639), (0.08857, 1.126, 0.6406), (0.08857, 1.124, 0.6417), (0.08857, 1.12, 0.6422), (0.08857, 0.2808, 0.6422), (0.08857, 0.2758, 0.6414), (0.08857, 0.273, 0.64), (0.08857, 0.2707, 0.6377), (0.08857, 0.2693, 0.6349), (0.08857, 0.2685, 0.63), (0.08857, 0.2685, -0.63), (0.08857, 0.2693, -0.6349), (0.08857, 0.2707, -0.6377), (0.08857, 0.273, -0.64), (0.08857, 0.2758, -0.6414)], [], [(18, 7, 11, 20), (20, 11, 10, 21), (21, 10, 9, 22), (22, 9, 8, 23), (23, 8, 6, 19), (0, 13, 17, 2), (2, 17, 16, 3), (3, 16, 15, 4), (4, 15, 14, 5), (5, 14, 12, 1), (6, 1, 12, 19), (45, 25, 30, 47), (47, 30, 29, 48), (48, 29, 28, 49), (49, 28, 27, 50), (50, 27, 26, 51), (51, 26, 24, 46), (31, 39, 44, 33), (33, 44, 43, 34), (34, 43, 42, 35), (35, 42, 41, 36), (36, 41, 40, 37), (37, 40, 38, 32), (112, 113, 192, 191), (32, 38, 46, 24), (25, 45, 13, 0), (39, 31, 7, 18), (138, 139, 166, 165), (31, 33, 53, 52), (33, 34, 54, 53), (34, 35, 55, 54), (35, 36, 56, 55), (36, 37, 57, 56), (37, 32, 58, 57), (32, 24, 59, 58), (24, 26, 60, 59), (26, 27, 61, 60), (27, 28, 62, 61), (28, 29, 63, 62), (29, 30, 64, 63), (30, 25, 65, 64), (25, 0, 66, 65), (0, 2, 67, 66), (2, 3, 68, 67), (3, 4, 69, 68), (4, 5, 70, 69), (5, 1, 71, 70), (1, 6, 72, 71), (6, 8, 73, 72), (8, 9, 74, 73), (9, 10, 75, 74), (10, 11, 76, 75), (11, 7, 77, 76), (7, 31, 52, 77), (18, 20, 79, 78), (20, 21, 80, 79), (21, 22, 81, 80), (22, 23, 82, 81), (23, 19, 83, 82), (19, 12, 84, 83), (12, 14, 85, 84), (14, 15, 86, 85), (15, 16, 87, 86), (16, 17, 88, 87), (17, 13, 89, 88), (13, 45, 90, 89), (45, 47, 91, 90), (47, 48, 92, 91), (48, 49, 93, 92), (49, 50, 94, 93), (50, 51, 95, 94), (51, 46, 96, 95), (46, 38, 97, 96), (38, 40, 98, 97), (40, 41, 99, 98), (41, 42, 100, 99), (42, 43, 101, 100), (43, 44, 102, 101), (44, 39, 103, 102), (39, 18, 78, 103), (52, 53, 105, 104), (53, 54, 106, 105), (54, 55, 107, 106), (55, 56, 108, 107), (56, 57, 109, 108), (57, 58, 110, 109), (58, 59, 111, 110), (59, 60, 112, 111), (60, 61, 113, 112), (61, 62, 114, 113), (62, 63, 115, 114), (63, 64, 116, 115), (64, 65, 117, 116), (65, 66, 118, 117), (66, 67, 119, 118), (67, 68, 120, 119), (68, 69, 121, 120), (69, 70, 122, 121), (70, 71, 123, 122), (71, 72, 124, 123), (72, 73, 125, 124), (73, 74, 126, 125), (74, 75, 127, 126), (75, 76, 128, 127), (76, 77, 129, 128), (77, 52, 104, 129), (78, 79, 131, 130), (79, 80, 132, 131), (80, 81, 133, 132), (81, 82, 134, 133), (82, 83, 135, 134), (83, 84, 136, 135), (84, 85, 137, 136), (85, 86, 138, 137), (86, 87, 139, 138), (87, 88, 140, 139), (88, 89, 141, 140), (89, 90, 142, 141), (90, 91, 143, 142), (91, 92, 144, 143), (92, 93, 145, 144), (93, 94, 146, 145), (94, 95, 147, 146), (95, 96, 148, 147), (96, 97, 149, 148), (97, 98, 150, 149), (98, 99, 151, 150), (99, 100, 152, 151), (100, 101, 153, 152), (101, 102, 154, 153), (102, 103, 155, 154), (103, 78, 130, 155), (157, 156, 159, 160, 161, 162, 163, 164, 165, 166, 167, 168, 169, 170, 171, 172, 173, 174, 175, 176, 177, 178, 179, 180, 181, 158), (153, 154, 181, 180), (131, 132, 159, 156), (146, 147, 174, 173), (139, 140, 167, 166), (154, 155, 158, 181), (132, 133, 160, 159), (147, 148, 175, 174), (140, 141, 168, 167), (133, 134, 161, 160), (148, 149, 176, 175), (141, 142, 169, 168), (134, 135, 162, 161), (149, 150, 177, 176), (142, 143, 170, 169), (135, 136, 163, 162), (150, 151, 178, 177), (143, 144, 171, 170), (136, 137, 164, 163), (151, 152, 179, 178), (130, 131, 156, 157), (144, 145, 172, 171), (137, 138, 165, 164), (152, 153, 180, 179), (155, 130, 157, 158), (145, 146, 173, 172), (183, 182, 185, 186, 187, 188, 189, 190, 191, 192, 193, 194, 195, 196, 197, 198, 199, 200, 201, 202, 203, 204, 205, 206, 207, 184), (127, 128, 207, 206), (105, 106, 185, 182), (120, 121, 200, 199), (113, 114, 193, 192), (128, 129, 184, 207), (106, 107, 186, 185), (121, 122, 201, 200), (114, 115, 194, 193), (107, 108, 187, 186), (122, 123, 202, 201), (115, 116, 195, 194), (108, 109, 188, 187), (123, 124, 203, 202), (116, 117, 196, 195), (109, 110, 189, 188), (124, 125, 204, 203), (117, 118, 197, 196), (110, 111, 190, 189), (125, 126, 205, 204), (104, 105, 182, 183), (118, 119, 198, 197), (111, 112, 191, 190), (126, 127, 206, 205), (129, 104, 183, 184), (119, 120, 199, 198), (52, 103, 102, 53), (53, 102, 101, 54), (54, 101, 100, 55), (55, 100, 99, 56), (56, 99, 98, 57), (57, 98, 97, 58), (58, 97, 96, 59), (59, 96, 95, 60), (60, 95, 94, 61), (61, 94, 93, 62), (62, 93, 92, 63), (63, 92, 91, 64), (64, 91, 90, 65), (65, 90, 89, 66), (66, 89, 88, 67), (67, 88, 87, 68), (68, 87, 86, 69), (69, 86, 85, 70), (70, 85, 84, 71), (71, 84, 83, 72), (72, 83, 82, 73), (73, 82, 81, 74), (74, 81, 80, 75), (75, 80, 79, 76), (76, 79, 78, 77), (77, 78, 103, 52)])
me_door.polygons.foreach_set('use_smooth', [True] * 210)
me_door.polygons.foreach_set('material_index', [1, 1, 1, 1, 1, 1, 1, 1, 1, 1, 1, 1, 1, 1, 1, 1, 1, 1, 1, 1, 1, 1, 1, 2, 1, 1, 1, 2, 1, 1, 1, 1, 1, 1, 1, 1, 1, 1, 1, 1, 1, 1, 1, 1, 1, 1, 1, 1, 1, 1, 1, 1, 1, 1, 1, 1, 1, 1, 1, 1, 1, 1, 1, 1, 1, 1, 1, 1, 1, 1, 1, 1, 1, 1, 1, 1, 1, 1, 1, 1, 2, 2, 2, 2, 2, 2, 2, 2, 2, 2, 2, 2, 2, 2, 2, 2, 2, 2, 2, 2, 2, 2, 2, 2, 2, 2, 2, 2, 2, 2, 2, 2, 2, 2, 2, 2, 2, 2, 2, 2, 2, 2, 2, 2, 2, 2, 2, 2, 2, 2, 2, 2, 0, 2, 2, 2, 2, 2, 2, 2, 2, 2, 2, 2, 2, 2, 2, 2, 2, 2, 2, 2, 2, 2, 2, 2, 2, 2, 0, 2, 2, 2, 2, 2, 2, 2, 2, 2, 2, 2, 2, 2, 2, 2, 2, 2, 2, 2, 2, 2, 2, 2, 2, 2, 1, 1, 1, 1, 1, 1, 1, 1, 1, 1, 1, 1, 1, 1, 1, 1, 1, 1, 1, 1, 1, 1, 1, 1, 1, 1])
_k = set([(0, 2), (0, 25), (1, 5), (1, 6), (2, 3), (3, 4), (4, 5), (6, 8), (7, 11), (7, 31), (8, 9), (9, 10), (10, 11), (12, 14), (12, 19), (13, 17), (13, 45), (14, 15), (15, 16), (16, 17), (18, 20), (18, 39), (19, 23), (20, 21), (21, 22), (22, 23), (24, 26), (24, 32), (24, 46), (25, 30), (25, 45), (26, 27), (27, 28), (28, 29), (29, 30), (31, 33), (31, 39), (32, 37), (32, 38), (33, 34), (34, 35), (35, 36), (36, 37), (38, 40), (38, 46), (39, 44), (40, 41), (41, 42), (42, 43), (43, 44), (45, 47), (46, 51), (47, 48), (48, 49), (49, 50), (50, 51), (52, 53), (52, 77), (53, 54), (54, 55), (55, 56), (56, 57), (57, 58), (58, 59), (59, 60), (60, 61), (61, 62), (62, 63), (63, 64), (64, 65), (65, 66), (66, 67), (67, 68), (68, 69), (69, 70), (70, 71), (71, 72), (72, 73), (73, 74), (74, 75), (75, 76), (76, 77), (78, 79), (78, 103), (79, 80), (80, 81), (81, 82), (82, 83), (83, 84), (84, 85), (85, 86), (86, 87), (87, 88), (88, 89), (89, 90), (90, 91), (91, 92), (92, 93), (93, 94), (94, 95), (95, 96), (96, 97), (97, 98), (98, 99), (99, 100), (100, 101), (101, 102), (102, 103), (104, 105), (104, 129), (105, 106), (106, 107), (107, 108), (108, 109), (109, 110), (110, 111), (111, 112), (112, 113), (113, 114), (114, 115), (115, 116), (116, 117), (117, 118), (118, 119), (119, 120), (120, 121), (121, 122), (122, 123), (123, 124), (124, 125), (125, 126), (126, 127), (127, 128), (128, 129), (130, 131), (130, 155), (131, 132), (132, 133), (133, 134), (134, 135), (135, 136), (136, 137), (137, 138), (138, 139), (139, 140), (140, 141), (141, 142), (142, 143), (143, 144), (144, 145), (145, 146), (146, 147), (147, 148), (148, 149), (149, 150), (150, 151), (151, 152), (152, 153), (153, 154), (154, 155), (156, 157), (156, 159), (157, 158), (158, 181), (159, 160), (160, 161), (161, 162), (162, 163), (163, 164), (164, 165), (165, 166), (166, 167), (167, 168), (168, 169), (169, 170), (170, 171), (171, 172), (172, 173), (173, 174), (174, 175), (175, 176), (176, 177), (177, 178), (178, 179), (179, 180), (180, 181), (182, 183), (182, 185), (183, 184), (184, 207), (185, 186), (186, 187), (187, 188), (188, 189), (189, 190), (190, 191), (191, 192), (192, 193), (193, 194), (194, 195), (195, 196), (196, 197), (197, 198), (198, 199), (199, 200), (200, 201), (201, 202), (202, 203), (203, 204), (204, 205), (205, 206), (206, 207)])
me_door.attributes.new('sharp_edge', 'BOOLEAN', 'EDGE').data.foreach_set('value', [ (min(e.vertices), max(e.vertices)) in _k for e in me_door.edges])
_uv = me_door.uv_layers.new(name='UVMap')
_uv.uv.foreach_set('vector', [0.998, 0.4423, 0.9669, 0.4423, 0.9669, 0.4375, 0.998, 0.4375, 0.998, 0.4375, 0.9669, 0.4375, 0.9669, 0.4331, 0.998, 0.4331, 0.998, 0.4331, 0.9669, 0.4331, 0.9669, 0.4296, 0.998, 0.4296, 0.9279, 0.6124, 0.8967, 0.6124, 0.8967, 0.6081, 0.9279, 0.6081, 0.9279, 0.6081, 0.8967, 0.6081, 0.8967, 0.6033, 0.9279, 0.6033, 0.9669, 0.4076, 0.998, 0.4076, 0.998, 0.4124, 0.9669, 0.4124, 0.9669, 0.4124, 0.998, 0.4124, 0.998, 0.4168, 0.9669, 0.4168, 0.9669, 0.4168, 0.998, 0.4168, 0.998, 0.4203, 0.9669, 0.4203, 0.8967, 0.001954, 0.9279, 0.001954, 0.9279, 0.006298, 0.8967, 0.006298, 0.8967, 0.006298, 0.9279, 0.006298, 0.9279, 0.01111, 0.8967, 0.01111, 0.8967, 0.6033, 0.8967, 0.01111, 0.9279, 0.01111, 0.9279, 0.6033, 0.998, 0.01288, 0.9669, 0.01288, 0.9669, 0.008856, 0.998, 0.008857, 0.998, 0.008857, 0.9669, 0.008856, 0.9669, 0.00513, 0.998, 0.005131, 0.998, 0.005131, 0.9669, 0.00513, 0.9669, 0.001954, 0.998, 0.001955, 0.8617, 0.001954, 0.8928, 0.001954, 0.8928, 0.005181, 0.8617, 0.005181, 0.8617, 0.005181, 0.8928, 0.005181, 0.8928, 0.00894, 0.8617, 0.00894, 0.8617, 0.00894, 0.8928, 0.00894, 0.8928, 0.01297, 0.8617, 0.01297, 0.9669, 0.837, 0.998, 0.837, 0.998, 0.841, 0.9669, 0.841, 0.9669, 0.841, 0.998, 0.841, 0.998, 0.8448, 0.9669, 0.8448, 0.9669, 0.8448, 0.998, 0.8448, 0.998, 0.8479, 0.9669, 0.8479, 0.8928, 0.6162, 0.8617, 0.6162, 0.8617, 0.6129, 0.8928, 0.6129, 0.8928, 0.6129, 0.8617, 0.6129, 0.8617, 0.6092, 0.8928, 0.6092, 0.8928, 0.6092, 0.8617, 0.6092, 0.8617, 0.6051, 0.8928, 0.6051, 0.9658, 0.004974, 0.9658, 0.003674, 0.9716, 0.003674, 0.9716, 0.004974, 0.8928, 0.6051, 0.8617, 0.6051, 0.8617, 0.01297, 0.8928, 0.01297, 0.9669, 0.01288, 0.998, 0.01288, 0.998, 0.4076, 0.9669, 0.4076, 0.998, 0.837, 0.9669, 0.837, 0.9669, 0.4423, 0.998, 0.4423, 0.9926, 0.8195, 0.9926, 0.818, 0.9984, 0.818, 0.9984, 0.8195, 0.01754, 0.6253, 0.0135, 0.6248, 0.07037, 0.5272, 0.07234, 0.5274, 0.0135, 0.6248, 0.009745, 0.6232, 0.0688, 0.5265, 0.07037, 0.5272, 0.009745, 0.6232, 0.006518, 0.6207, 0.06746, 0.5255, 0.0688, 0.5265, 0.006518, 0.6207, 0.004041, 0.6175, 0.06642, 0.5241, 0.06746, 0.5255, 0.004041, 0.6175, 0.002485, 0.6137, 0.06577, 0.5226, 0.06642, 0.5241, 0.002485, 0.6137, 0.001954, 0.6097, 0.06551, 0.5206, 0.06577, 0.5226, 0.001954, 0.6097, 0.001954, 0.01754, 0.06551, 0.1066, 0.06551, 0.5206, 0.001954, 0.01754, 0.002485, 0.0135, 0.06577, 0.1047, 0.06551, 0.1066, 0.002485, 0.0135, 0.004041, 0.009745, 0.06642, 0.1031, 0.06577, 0.1047, 0.004041, 0.009745, 0.006518, 0.006518, 0.06746, 0.1018, 0.06642, 0.1031, 0.006518, 0.006518, 0.009745, 0.004041, 0.0688, 0.1007, 0.06746, 0.1018, 0.009745, 0.004041, 0.0135, 0.002485, 0.07037, 0.1001, 0.0688, 0.1007, 0.0135, 0.002485, 0.01754, 0.001954, 0.07234, 0.09982, 0.07037, 0.1001, 0.01754, 0.001954, 0.4123, 0.001954, 0.3481, 0.09982, 0.07234, 0.09982, 0.4123, 0.001954, 0.4171, 0.002716, 0.3504, 0.1002, 0.3481, 0.09982, 0.4171, 0.002716, 0.4215, 0.00493, 0.3522, 0.1011, 0.3504, 0.1002, 0.4215, 0.00493, 0.4249, 0.008377, 0.3537, 0.1025, 0.3522, 0.1011, 0.4249, 0.008377, 0.4271, 0.01272, 0.3546, 0.1044, 0.3537, 0.1025, 0.4271, 0.01272, 0.4279, 0.01754, 0.3549, 0.1067, 0.3546, 0.1044, 0.4279, 0.01754, 0.4279, 0.6097, 0.3549, 0.5205, 0.3549, 0.1067, 0.4279, 0.6097, 0.4271, 0.6145, 0.3546, 0.5229, 0.3549, 0.5205, 0.4271, 0.6145, 0.4249, 0.6189, 0.3537, 0.5247, 0.3546, 0.5229, 0.4249, 0.6189, 0.4215, 0.6223, 0.3522, 0.5261, 0.3537, 0.5247, 0.4215, 0.6223, 0.4171, 0.6245, 0.3504, 0.5271, 0.3522, 0.5261, 0.4171, 0.6245, 0.4123, 0.6253, 0.3481, 0.5274, 0.3504, 0.5271, 0.4123, 0.6253, 0.01754, 0.6253, 0.07234, 0.5274, 0.3481, 0.5274, 0.4474, 0.6253, 0.4426, 0.6245, 0.5093, 0.5271, 0.5116, 0.5274, 0.4426, 0.6245, 0.4382, 0.6223, 0.5075, 0.5261, 0.5093, 0.5271, 0.4382, 0.6223, 0.4348, 0.6189, 0.5061, 0.5247, 0.5075, 0.5261, 0.4348, 0.6189, 0.4326, 0.6145, 0.5051, 0.5229, 0.5061, 0.5247, 0.4326, 0.6145, 0.4318, 0.6097, 0.5048, 0.5205, 0.5051, 0.5229, 0.4318, 0.6097, 0.4318, 0.01754, 0.5048, 0.1067, 0.5048, 0.5205, 0.4318, 0.01754, 0.4326, 0.01272, 0.5051, 0.1044, 0.5048, 0.1067, 0.4326, 0.01272, 0.4348, 0.008377, 0.5061, 0.1025, 0.5051, 0.1044, 0.4348, 0.008377, 0.4382, 0.00493, 0.5075, 0.1011, 0.5061, 0.1025, 0.4382, 0.00493, 0.4426, 0.002716, 0.5093, 0.1002, 0.5075, 0.1011, 0.4426, 0.002716, 0.4474, 0.001954, 0.5116, 0.09982, 0.5093, 0.1002, 0.4474, 0.001954, 0.8422, 0.001954, 0.7874, 0.09982, 0.5116, 0.09982, 0.8422, 0.001954, 0.8462, 0.002485, 0.7893, 0.1001, 0.7874, 0.09982, 0.8462, 0.002485, 0.85, 0.004041, 0.7909, 0.1007, 0.7893, 0.1001, 0.85, 0.004041, 0.8532, 0.006518, 0.7922, 0.1018, 0.7909, 0.1007, 0.8532, 0.006518, 0.8557, 0.009745, 0.7933, 0.1031, 0.7922, 0.1018, 0.8557, 0.009745, 0.8572, 0.0135, 0.7939, 0.1047, 0.7933, 0.1031, 0.8572, 0.0135, 0.8577, 0.01754, 0.7942, 0.1066, 0.7939, 0.1047, 0.8577, 0.01754, 0.8577, 0.6097, 0.7942, 0.5206, 0.7942, 0.1066, 0.8577, 0.6097, 0.8572, 0.6137, 0.7939, 0.5226, 0.7942, 0.5206, 0.8572, 0.6137, 0.8557, 0.6175, 0.7933, 0.5241, 0.7939, 0.5226, 0.8557, 0.6175, 0.8532, 0.6207, 0.7922, 0.5255, 0.7933, 0.5241, 0.8532, 0.6207, 0.85, 0.6232, 0.7909, 0.5265, 0.7922, 0.5255, 0.85, 0.6232, 0.8462, 0.6248, 0.7893, 0.5272, 0.7909, 0.5265, 0.8462, 0.6248, 0.8422, 0.6253, 0.7874, 0.5274, 0.7893, 0.5272, 0.8422, 0.6253, 0.4474, 0.6253, 0.5116, 0.5274, 0.7874, 0.5274, 0.01267, 0.696, 0.009474, 0.6955, 0.02121, 0.6735, 0.02331, 0.6738, 0.009474, 0.6955, 0.006926, 0.6945, 0.01996, 0.673, 0.02121, 0.6735, 0.006926, 0.6945, 0.004737, 0.6928, 0.01888, 0.6722, 0.01996, 0.673, 0.004737, 0.6928, 0.003058, 0.6906, 0.01806, 0.6711, 0.01888, 0.6722, 0.003058, 0.6906, 0.002002, 0.6881, 0.01754, 0.6698, 0.01806, 0.6711, 0.002002, 0.6881, 0.001581, 0.6849, 0.01726, 0.6677, 0.01754, 0.6698, 0.001581, 0.6849, 0.001581, 0.01267, 0.01726, 0.02979, 0.01726, 0.6677, 0.001581, 0.01267, 0.002002, 0.009474, 0.01754, 0.02769, 0.01726, 0.02979, 0.002002, 0.009474, 0.003058, 0.006926, 0.01806, 0.02644, 0.01754, 0.02769, 0.003058, 0.006926, 0.004737, 0.004737, 0.01888, 0.02537, 0.01806, 0.02644, 0.004737, 0.004737, 0.006926, 0.003058, 0.01996, 0.02454, 0.01888, 0.02537, 0.006926, 0.003058, 0.009474, 0.002002, 0.02121, 0.02402, 0.01996, 0.02454, 0.009474, 0.002002, 0.01267, 0.001581, 0.02331, 0.02375, 0.02121, 0.02402, 0.01267, 0.001581, 0.4604, 0.001581, 0.4479, 0.02375, 0.02331, 0.02375, 0.4604, 0.001581, 0.4642, 0.002185, 0.4504, 0.02414, 0.4479, 0.02375, 0.4642, 0.002185, 0.4671, 0.003682, 0.4519, 0.02487, 0.4504, 0.02414, 0.4671, 0.003682, 0.4695, 0.006014, 0.453, 0.02601, 0.4519, 0.02487, 0.4695, 0.006014, 0.471, 0.008952, 0.4538, 0.02745, 0.453, 0.02601, 0.471, 0.008952, 0.4716, 0.01277, 0.4541, 0.02995, 0.4538, 0.02745, 0.4716, 0.01277, 0.4716, 0.6848, 0.4541, 0.6676, 0.4541, 0.02995, 0.4716, 0.6848, 0.471, 0.6886, 0.4538, 0.6701, 0.4541, 0.6676, 0.471, 0.6886, 0.4695, 0.6915, 0.453, 0.6715, 0.4538, 0.6701, 0.4695, 0.6915, 0.4671, 0.6939, 0.4519, 0.6727, 0.453, 0.6715, 0.4671, 0.6939, 0.4642, 0.6953, 0.4504, 0.6734, 0.4519, 0.6727, 0.4642, 0.6953, 0.4604, 0.696, 0.4479, 0.6738, 0.4504, 0.6734, 0.4604, 0.696, 0.01267, 0.696, 0.02331, 0.6738, 0.4479, 0.6738, 0.4859, 0.696, 0.4821, 0.6953, 0.4959, 0.6734, 0.4984, 0.6738, 0.4821, 0.6953, 0.4792, 0.6939, 0.4944, 0.6727, 0.4959, 0.6734, 0.4792, 0.6939, 0.4768, 0.6915, 0.4933, 0.6715, 0.4944, 0.6727, 0.4768, 0.6915, 0.4753, 0.6886, 0.4926, 0.6701, 0.4933, 0.6715, 0.4753, 0.6886, 0.4747, 0.6848, 0.4922, 0.6676, 0.4926, 0.6701, 0.4747, 0.6848, 0.4747, 0.01277, 0.4922, 0.02995, 0.4922, 0.6676, 0.4747, 0.01277, 0.4753, 0.008952, 0.4926, 0.02745, 0.4922, 0.02995, 0.4753, 0.008952, 0.4768, 0.006014, 0.4933, 0.02601, 0.4926, 0.02745, 0.4768, 0.006014, 0.4792, 0.003682, 0.4944, 0.02487, 0.4933, 0.02601, 0.4792, 0.003682, 0.4821, 0.002185, 0.4959, 0.02414, 0.4944, 0.02487, 0.4821, 0.002185, 0.4859, 0.001581, 0.4984, 0.02375, 0.4959, 0.02414, 0.4859, 0.001581, 0.9337, 0.001581, 0.923, 0.02375, 0.4984, 0.02375, 0.9337, 0.001581, 0.9369, 0.002002, 0.9251, 0.02402, 0.923, 0.02375, 0.9369, 0.002002, 0.9394, 0.003058, 0.9264, 0.02454, 0.9251, 0.02402, 0.9394, 0.003058, 0.9416, 0.004737, 0.9274, 0.02537, 0.9264, 0.02454, 0.9416, 0.004737, 0.9433, 0.006926, 0.9283, 0.02644, 0.9274, 0.02537, 0.9433, 0.006926, 0.9443, 0.009474, 0.9288, 0.02769, 0.9283, 0.02644, 0.9443, 0.009474, 0.9447, 0.01267, 0.9291, 0.02979, 0.9288, 0.02769, 0.9447, 0.01267, 0.9447, 0.6849, 0.9291, 0.6677, 0.9291, 0.02979, 0.9447, 0.6849, 0.9443, 0.6881, 0.9288, 0.6698, 0.9291, 0.6677, 0.9443, 0.6881, 0.9433, 0.6906, 0.9283, 0.6711, 0.9288, 0.6698, 0.9433, 0.6906, 0.9416, 0.6928, 0.9274, 0.6722, 0.9283, 0.6711, 0.9416, 0.6928, 0.9394, 0.6945, 0.9264, 0.673, 0.9274, 0.6722, 0.9394, 0.6945, 0.9369, 0.6955, 0.9251, 0.6735, 0.9264, 0.673, 0.9369, 0.6955, 0.9337, 0.696, 0.923, 0.6738, 0.9251, 0.6735, 0.9337, 0.696, 0.4859, 0.696, 0.4984, 0.6738, 0.923, 0.6738, 0.3685, 0.9986, 0.3666, 0.9983, 0.3655, 0.9977, 0.3646, 0.9968, 0.364, 0.9957, 0.3637, 0.9938, 0.3637, 0.5062, 0.364, 0.5043, 0.3646, 0.5032, 0.3655, 0.5023, 0.3666, 0.5017, 0.3685, 0.5014, 0.6932, 0.5014, 0.6948, 0.5016, 0.6958, 0.502, 0.6966, 0.5027, 0.6973, 0.5035, 0.6977, 0.5044, 0.6979, 0.506, 0.6979, 0.994, 0.6977, 0.9956, 0.6973, 0.9965, 0.6966, 0.9973, 0.6958, 0.998, 0.6948, 0.9984, 0.6932, 0.9986, 0.9837, 0.8195, 0.9837, 0.8185, 0.9895, 0.8185, 0.9895, 0.8195, 0.9837, 0.4155, 0.9837, 0.4139, 0.9895, 0.4139, 0.9895, 0.4155, 0.9805, 0.003674, 0.9805, 0.004974, 0.9747, 0.004974, 0.9747, 0.003674, 0.9926, 0.818, 0.9926, 0.8164, 0.9984, 0.8164, 0.9984, 0.818, 0.9837, 0.8185, 0.9837, 0.8166, 0.9895, 0.8166, 0.9895, 0.8185, 0.9837, 0.4139, 0.9837, 0.4125, 0.9895, 0.4125, 0.9895, 0.4139, 0.9805, 0.004974, 0.9805, 0.007091, 0.9747, 0.007091, 0.9747, 0.004974, 0.9926, 0.8164, 0.9926, 0.8139, 0.9984, 0.8139, 0.9984, 0.8164, 0.9479, 0.6471, 0.9479, 0.6457, 0.9537, 0.6457, 0.9537, 0.6471, 0.9805, 0.007091, 0.9805, 0.6413, 0.9747, 0.6413, 0.9747, 0.007091, 0.9926, 0.8139, 0.9926, 0.4153, 0.9984, 0.4153, 0.9984, 0.8139, 0.9479, 0.6457, 0.9479, 0.6432, 0.9537, 0.6432, 0.9537, 0.6457, 0.9805, 0.6413, 0.9805, 0.6434, 0.9747, 0.6434, 0.9747, 0.6413, 0.9926, 0.4153, 0.9926, 0.4135, 0.9984, 0.4135, 0.9984, 0.4153, 0.9479, 0.6432, 0.9479, 0.005513, 0.9537, 0.005513, 0.9537, 0.6432, 0.9805, 0.6434, 0.9805, 0.6446, 0.9747, 0.6446, 0.9747, 0.6434, 0.9926, 0.4135, 0.9926, 0.4125, 0.9984, 0.4125, 0.9984, 0.4135, 0.9479, 0.005513, 0.9479, 0.003015, 0.9537, 0.003015, 0.9537, 0.005513, 0.9805, 0.6446, 0.9805, 0.6456, 0.9747, 0.6456, 0.9747, 0.6446, 0.9837, 0.418, 0.9837, 0.4155, 0.9895, 0.4155, 0.9895, 0.418, 0.9805, 0.001581, 0.9805, 0.002517, 0.9747, 0.002517, 0.9747, 0.001581, 0.9479, 0.003015, 0.9479, 0.001581, 0.9537, 0.001581, 0.9537, 0.003015, 0.9837, 0.8202, 0.9837, 0.8195, 0.9895, 0.8195, 0.9895, 0.8202, 0.9837, 0.8166, 0.9837, 0.418, 0.9895, 0.418, 0.9895, 0.8166, 0.9805, 0.002517, 0.9805, 0.003674, 0.9747, 0.003674, 0.9747, 0.002517, 0.3684, 0.4986, 0.3667, 0.4984, 0.3658, 0.498, 0.365, 0.4973, 0.3643, 0.4965, 0.3639, 0.4956, 0.3637, 0.494, 0.3637, 0.006046, 0.3639, 0.00444, 0.3643, 0.003483, 0.365, 0.002661, 0.3658, 0.00203, 0.3667, 0.001634, 0.3684, 0.001422, 0.6931, 0.001422, 0.695, 0.001725, 0.6961, 0.002284, 0.697, 0.003154, 0.6976, 0.004251, 0.6979, 0.006162, 0.6979, 0.4938, 0.6976, 0.4957, 0.697, 0.4968, 0.6961, 0.4977, 0.695, 0.4983, 0.6931, 0.4986, 0.9895, 0.003042, 0.9895, 0.00464, 0.9837, 0.00464, 0.9837, 0.003042, 0.9895, 0.4076, 0.9895, 0.4086, 0.9837, 0.4086, 0.9837, 0.4076, 0.9984, 0.4071, 0.9984, 0.4086, 0.9926, 0.4086, 0.9926, 0.4071, 0.9658, 0.003674, 0.9658, 0.002517, 0.9716, 0.002517, 0.9716, 0.003674, 0.9895, 0.00464, 0.9895, 0.007121, 0.9837, 0.007121, 0.9837, 0.00464, 0.9895, 0.4086, 0.9895, 0.4093, 0.9837, 0.4093, 0.9837, 0.4086, 0.9626, 0.001581, 0.9626, 0.003015, 0.9569, 0.003015, 0.9569, 0.001581, 0.9658, 0.002517, 0.9658, 0.001581, 0.9716, 0.001581, 0.9716, 0.002517, 0.9658, 0.6456, 0.9658, 0.6446, 0.9716, 0.6446, 0.9716, 0.6456, 0.9626, 0.003015, 0.9626, 0.005513, 0.9569, 0.005513, 0.9569, 0.003015, 0.9984, 0.001581, 0.9984, 0.002577, 0.9926, 0.002577, 0.9926, 0.001581, 0.9658, 0.6446, 0.9658, 0.6434, 0.9716, 0.6434, 0.9716, 0.6446, 0.9626, 0.005513, 0.9626, 0.6432, 0.9569, 0.6432, 0.9569, 0.005513, 0.9984, 0.002577, 0.9984, 0.004452, 0.9926, 0.004452, 0.9926, 0.002577, 0.9658, 0.6434, 0.9658, 0.6413, 0.9716, 0.6413, 0.9716, 0.6434, 0.9626, 0.6432, 0.9626, 0.6457, 0.9569, 0.6457, 0.9569, 0.6432, 0.9984, 0.004452, 0.9984, 0.403, 0.9926, 0.403, 0.9926, 0.004452, 0.9658, 0.6413, 0.9658, 0.007091, 0.9716, 0.007091, 0.9716, 0.6413, 0.9626, 0.6457, 0.9626, 0.6471, 0.9569, 0.6471, 0.9569, 0.6457, 0.9895, 0.4057, 0.9895, 0.4076, 0.9837, 0.4076, 0.9837, 0.4057, 0.9984, 0.403, 0.9984, 0.4055, 0.9926, 0.4055, 0.9926, 0.403, 0.9658, 0.007091, 0.9658, 0.004974, 0.9716, 0.004974, 0.9716, 0.007091, 0.9895, 0.001581, 0.9895, 0.003042, 0.9837, 0.003042, 0.9837, 0.001581, 0.9895, 0.007121, 0.9895, 0.4057, 0.9837, 0.4057, 0.9837, 0.007121, 0.9984, 0.4055, 0.9984, 0.4071, 0.9926, 0.4071, 0.9926, 0.4055, 0.001954, 0.9105, 0.03312, 0.9105, 0.03312, 0.9125, 0.001954, 0.9125, 0.001954, 0.9125, 0.03312, 0.9125, 0.03312, 0.914, 0.001954, 0.914, 0.001954, 0.914, 0.03312, 0.914, 0.03312, 0.9153, 0.001954, 0.9153, 0.963, 0.4257, 0.9318, 0.4257, 0.9318, 0.4243, 0.963, 0.4243, 0.963, 0.4243, 0.9318, 0.4243, 0.9318, 0.4228, 0.963, 0.4228, 0.963, 0.4228, 0.9318, 0.4228, 0.9318, 0.4208, 0.963, 0.4208, 0.963, 0.4208, 0.9318, 0.4208, 0.9318, 0.006841, 0.963, 0.006841, 0.963, 0.006841, 0.9318, 0.006841, 0.9318, 0.004871, 0.963, 0.004871, 0.963, 0.004871, 0.9318, 0.004871, 0.9318, 0.003301, 0.963, 0.003301, 0.963, 0.003301, 0.9318, 0.003301, 0.9318, 0.001954, 0.963, 0.001954, 0.8617, 0.6201, 0.8928, 0.6201, 0.8928, 0.6214, 0.8617, 0.6214, 0.8617, 0.6214, 0.8928, 0.6214, 0.8928, 0.6229, 0.8617, 0.6229, 0.8617, 0.6229, 0.8928, 0.6229, 0.8928, 0.6249, 0.8617, 0.6249, 0.8617, 0.6249, 0.8928, 0.6249, 0.8928, 0.9006, 0.8617, 0.9006, 0.8617, 0.9006, 0.8928, 0.9006, 0.8928, 0.9029, 0.8617, 0.9029, 0.8617, 0.9029, 0.8928, 0.9029, 0.8928, 0.9048, 0.8617, 0.9048, 0.8617, 0.9048, 0.8928, 0.9048, 0.8928, 0.9062, 0.8617, 0.9062, 0.9318, 0.4296, 0.963, 0.4296, 0.963, 0.4314, 0.9318, 0.4314, 0.9318, 0.4314, 0.963, 0.4314, 0.963, 0.4337, 0.9318, 0.4337, 0.9318, 0.4337, 0.963, 0.4337, 0.963, 0.8476, 0.9318, 0.8476, 0.9318, 0.8476, 0.963, 0.8476, 0.963, 0.8499, 0.9318, 0.8499, 0.9318, 0.8499, 0.963, 0.8499, 0.963, 0.8517, 0.9318, 0.8517, 0.001954, 0.6292, 0.03312, 0.6292, 0.03312, 0.6307, 0.001954, 0.6307, 0.001954, 0.6307, 0.03312, 0.6307, 0.03312, 0.6325, 0.001954, 0.6325, 0.001954, 0.6325, 0.03312, 0.6325, 0.03312, 0.6348, 0.001954, 0.6348, 0.001954, 0.6348, 0.03312, 0.6348, 0.03312, 0.9105, 0.001954, 0.9105])
me_door.materials.append(mat_alpha_black)
me_door.materials.append(mat_white_plastic)
me_door.materials.append(mat_black_plastic)
me_door.use_mirror_vertex_groups = False
me_door.update()

# ---- objects
ob_microwave = bpy.data.objects.new('microwave', me_microwave)
ob_door = bpy.data.objects.new('door', me_door)
ob_microwave_1 = bpy.data.objects.new('Microwave', None)

# ---- transforms, parenting, visibility, modifiers, constraints
ob_microwave.parent = ob_microwave_1
ob_microwave.location = (0.0, 0.0, 0.0)
ob_microwave.lock_rotations_4d = False
ob_microwave.empty_display_type = 'ARROWS'
ob_microwave.lineart.crease_threshold = 0.0
ob_door.parent = ob_microwave_1
ob_door.location = (0.1575, -0.3, 0.15)
ob_door.delta_scale = (0.175, 0.3232, 0.15)
ob_door.lock_rotations_4d = False
ob_door.empty_display_type = 'ARROWS'
ob_door.lineart.crease_threshold = 0.0
ob_microwave_1.location = (0.0, 0.0, 0.0)
ob_microwave_1.empty_display_size = 0.5

# ---- collection membership
scene.collection.objects.link(ob_microwave)
scene.collection.objects.link(ob_door)
scene.collection.objects.link(ob_microwave_1)

# ---- scene / render settings (as saved in the file)
scene.frame_start = 1; scene.frame_end = 250; scene.frame_set(1)
scene.render.engine = 'BLENDER_EEVEE_NEXT'
bpy.context.view_layer.update()

# ---- added for rendering (the .blend has no active camera and no usable light): camera, sun
cam_auto = bpy.data.cameras.new('AutoCamera')
cam_auto.lens = 50.0
cam_auto.sensor_width = 36.0
cam_auto.clip_end = 1000.0
ob_auto_camera = bpy.data.objects.new('AutoCamera', cam_auto)
scene.collection.objects.link(ob_auto_camera)
ob_auto_camera.location = (0.714086, -0.847904, 0.715269)
ob_auto_camera.rotation_euler = (1.09748, -7.21219e-08, 0.694738)
scene.camera = ob_auto_camera
light_auto_sun = bpy.data.lights.new('AutoSun', 'SUN')
light_auto_sun.energy = 3.0
light_auto_sun.angle = 0.0523599
ob_auto_sun = bpy.data.objects.new('AutoSun', light_auto_sun)
scene.collection.objects.link(ob_auto_sun)
ob_auto_sun.rotation_euler = (0.872665, 0.174533, 0.523599)
bpy.context.view_layer.update()
